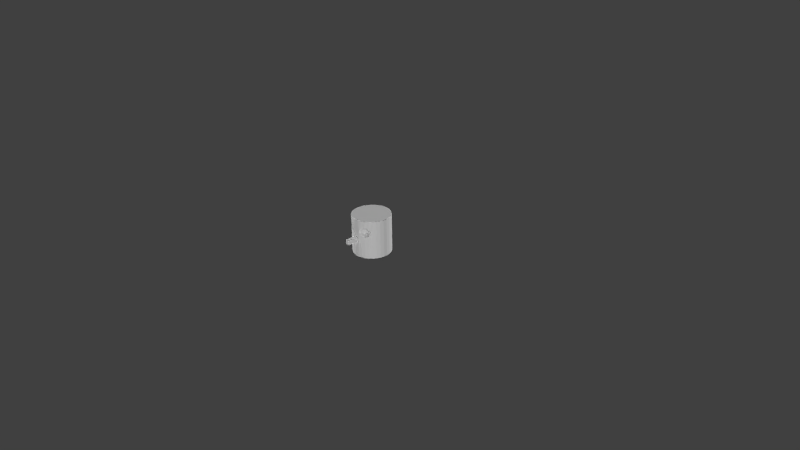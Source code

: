 # Source: head2.blend  (saved by Blender 2.76.0; exported with 4.5.12 LTS)
import bpy
from mathutils import Matrix  # noqa: F401  (used for matrix-valued properties, if any)

bpy.ops.wm.read_factory_settings(use_empty=True)
scene = bpy.context.scene
scene.name = 'Scene'

# ---- collections
col_collection_1 = bpy.data.collections.new('Collection 1'); scene.collection.children.link(col_collection_1)

# ---- images (referenced by path relative to the original .blend; pixels are not part of the script)
import os
ASSET_DIR = os.environ.get("B2B_ASSET_DIR", "")  # directory of the original .blend (textures are referenced by path, not embedded)
HERE = os.path.dirname(os.path.abspath(__file__))  # packed textures are extracted next to this script under _unpacked/

def load_image(name, relpath, width, height, colorspace="sRGB"):
    """Load a texture the original file referenced (path relative to the .blend, or extracted next to this script)."""
    p = next((c for c in (os.path.join(HERE, relpath), os.path.join(ASSET_DIR, relpath)) if relpath and os.path.exists(c)), "")
    if p:
        img = bpy.data.images.load(p, check_existing=True)
        img.name = name
    else:  # same state as the original file: an image datablock whose file is absent (Cycles renders it pink)
        img = bpy.data.images.new(name, width, height)
        img.source = "FILE"
        img.filepath = "//" + (relpath or name)
    img.colorspace_settings.name = colorspace
    return img
img_limb_bark2_png = load_image('limb_bark2.png', 'limb_bark2.png', 1024, 1024, 'sRGB')
img_head_bark_png = load_image('head_bark.png', 'head_bark.png', 1024, 1024, 'sRGB')

# ---- materials (node trees are filled in below, after node groups)
mat_neck_bark = bpy.data.materials.new('neck_bark')
mat_neck_bark.alpha_threshold = 0.0
mat_neck_bark.use_transparent_shadow = False
mat_neck_bark.roughness = 0.5
mat_neck_bark.specular_intensity = 0.0
mat_head_bark = bpy.data.materials.new('head_bark')
mat_head_bark.alpha_threshold = 0.0
mat_head_bark.use_transparent_shadow = False
mat_head_bark.roughness = 0.5
mat_head_bark.specular_intensity = 0.0

# ---- material node trees

# ---- world
world_world = bpy.data.worlds.new('World'); scene.world = world_world
world_world.color = (0.05088, 0.05088, 0.05088)
world_world.use_sun_shadow = False
world_world.sun_shadow_jitter_overblur = 0.0
world_world.cycles.sampling_method = 'MANUAL'
world_world.cycles.sample_map_resolution = 256

# ---- cameras
cam_camera = bpy.data.cameras.new('Camera')
cam_camera.clip_end = 100.0
cam_camera.lens = 35.0
cam_camera.sensor_width = 32.0
cam_camera.sensor_height = 18.0
cam_camera.ortho_scale = 7.314
cam_camera.dof.focus_distance = 0.0
cam_camera.dof.aperture_fstop = 128.0

# ---- lights
light_sun_005 = bpy.data.lights.new('Sun.005', 'SUN')
light_sun_005.transmission_factor = 0.0
light_sun_005.angle = 0.1993
light_sun_005.energy = 1.0
light_sun_005.shadow_buffer_clip_start = 0.5
light_sun_005.shadow_soft_size = 0.1
light_sun_005.shadow_cascade_max_distance = 1000.0
light_sun_005.cycles.use_multiple_importance_sampling = False
light_sun_004 = bpy.data.lights.new('Sun.004', 'SUN')
light_sun_004.transmission_factor = 0.0
light_sun_004.angle = 0.1993
light_sun_004.energy = 1.0
light_sun_004.shadow_buffer_clip_start = 0.5
light_sun_004.shadow_soft_size = 0.1
light_sun_004.shadow_cascade_max_distance = 1000.0
light_sun_004.cycles.use_multiple_importance_sampling = False
light_sun_003 = bpy.data.lights.new('Sun.003', 'SUN')
light_sun_003.transmission_factor = 0.0
light_sun_003.angle = 0.1993
light_sun_003.energy = 1.0
light_sun_003.shadow_buffer_clip_start = 0.5
light_sun_003.shadow_soft_size = 0.1
light_sun_003.shadow_cascade_max_distance = 1000.0
light_sun_003.cycles.use_multiple_importance_sampling = False
light_sun_002 = bpy.data.lights.new('Sun.002', 'SUN')
light_sun_002.transmission_factor = 0.0
light_sun_002.angle = 0.1993
light_sun_002.energy = 1.0
light_sun_002.shadow_buffer_clip_start = 0.5
light_sun_002.shadow_soft_size = 0.1
light_sun_002.shadow_cascade_max_distance = 1000.0
light_sun_002.cycles.use_multiple_importance_sampling = False
light_sun_001 = bpy.data.lights.new('Sun.001', 'SUN')
light_sun_001.transmission_factor = 0.0
light_sun_001.angle = 0.1993
light_sun_001.energy = 1.0
light_sun_001.shadow_buffer_clip_start = 0.5
light_sun_001.shadow_soft_size = 0.1
light_sun_001.shadow_cascade_max_distance = 1000.0
light_sun_001.cycles.use_multiple_importance_sampling = False
light_sun = bpy.data.lights.new('Sun', 'SUN')
light_sun.transmission_factor = 0.0
light_sun.angle = 0.1993
light_sun.energy = 1.0
light_sun.shadow_buffer_clip_start = 0.5
light_sun.shadow_soft_size = 0.1
light_sun.shadow_cascade_max_distance = 1000.0
light_sun.cycles.use_multiple_importance_sampling = False
light_lamp = bpy.data.lights.new('Lamp', 'POINT')
light_lamp.transmission_factor = 0.0
light_lamp.cutoff_distance = 30.0
light_lamp.energy = 100.0
light_lamp.shadow_buffer_clip_start = 1.001
light_lamp.shadow_soft_size = 0.1
light_lamp.shadow_maximum_resolution = 0.006
light_lamp.use_absolute_resolution = True
light_lamp.cycles.use_multiple_importance_sampling = False
light_lamp_001 = bpy.data.lights.new('Lamp.001', 'POINT')
light_lamp_001.transmission_factor = 0.0
light_lamp_001.cutoff_distance = 30.0
light_lamp_001.energy = 100.0
light_lamp_001.shadow_buffer_clip_start = 1.001
light_lamp_001.shadow_soft_size = 0.1
light_lamp_001.shadow_maximum_resolution = 0.006
light_lamp_001.use_absolute_resolution = True
light_lamp_001.cycles.use_multiple_importance_sampling = False

# ---- meshes
me_sphere_005 = bpy.data.meshes.new('Sphere.005')
me_sphere_005.from_pydata([(-0.1951, 0.0, 0.9808), (-0.3827, 0.0, 0.9239), (-0.5556, 0.0, 0.8315), (-0.7071, 0.0, 0.7071), (-0.8315, 0.0, 0.5556), (-0.9239, 0.0, 0.3827), (-0.9808, 0.0, 0.1951), (-1.0, 0.0, 7.55e-08), (-0.9808, 0.0, -0.1951), (-0.9239, 0.0, -0.3827), (-0.8315, 0.0, -0.5556), (-0.7071, 0.0, -0.7071), (-0.5556, 0.0, -0.8315), (-0.3827, 0.0, -0.9239), (-0.1951, 0.0, -0.9808), (-0.1913, 0.03806, 0.9808), (-0.3753, 0.07466, 0.9239), (-0.5449, 0.1084, 0.8315), (-0.6935, 0.1379, 0.7071), (-0.8155, 0.1622, 0.5556), (-0.9061, 0.1802, 0.3827), (-0.9619, 0.1913, 0.1951), (-0.9808, 0.1951, 7.55e-08), (-0.9619, 0.1913, -0.1951), (-0.9061, 0.1802, -0.3827), (-0.8155, 0.1622, -0.5556), (-0.6935, 0.1379, -0.7071), (-0.5449, 0.1084, -0.8315), (-0.3753, 0.07466, -0.9239), (-0.1913, 0.03806, -0.9808), (-0.1802, 0.07466, 0.9808), (-0.3536, 0.1464, 0.9239), (-0.5133, 0.2126, 0.8315), (-0.6533, 0.2706, 0.7071), (-0.7682, 0.3182, 0.5556), (-0.8536, 0.3536, 0.3827), (-0.9061, 0.3753, 0.1951), (-0.9239, 0.3827, 7.55e-08), (-0.9061, 0.3753, -0.1951), (-0.8536, 0.3536, -0.3827), (-0.7682, 0.3182, -0.5556), (-0.6533, 0.2706, -0.7071), (-0.5133, 0.2126, -0.8315), (-0.3536, 0.1464, -0.9239), (-0.1802, 0.07466, -0.9808), (-0.1622, 0.1084, 0.9808), (-0.3182, 0.2126, 0.9239), (-0.4619, 0.3087, 0.8315), (-0.5879, 0.3928, 0.7071), (-0.6913, 0.4619, 0.5556), (-0.7682, 0.5133, 0.3827), (-0.8155, 0.5449, 0.1951), (-0.8315, 0.5556, 7.55e-08), (-0.8155, 0.5449, -0.1951), (-0.7682, 0.5133, -0.3827), (-0.6913, 0.4619, -0.5556), (-0.5879, 0.3928, -0.7071), (-0.4619, 0.3087, -0.8315), (-0.3182, 0.2126, -0.9239), (-0.1622, 0.1084, -0.9808), (-0.1379, 0.1379, 0.9808), (-0.2706, 0.2706, 0.9239), (-0.3928, 0.3928, 0.8315), (-0.5, 0.5, 0.7071), (-0.5879, 0.5879, 0.5556), (-0.6533, 0.6533, 0.3827), (-0.6935, 0.6935, 0.1951), (-0.7071, 0.7071, 7.55e-08), (-0.6935, 0.6935, -0.1951), (-0.6533, 0.6533, -0.3827), (-0.5879, 0.5879, -0.5556), (-0.5, 0.5, -0.7071), (-0.3928, 0.3928, -0.8315), (-0.2706, 0.2706, -0.9239), (-0.1379, 0.1379, -0.9808), (-0.1084, 0.1622, 0.9808), (-0.2126, 0.3182, 0.9239), (-0.3087, 0.4619, 0.8315), (-0.3928, 0.5879, 0.7071), (-0.4619, 0.6913, 0.5556), (-0.5133, 0.7682, 0.3827), (-0.5449, 0.8155, 0.1951), (-0.5556, 0.8315, 7.55e-08), (-0.5449, 0.8155, -0.1951), (-0.5133, 0.7682, -0.3827), (-0.4619, 0.6913, -0.5556), (-0.3928, 0.5879, -0.7071), (-0.3087, 0.4619, -0.8315), (-0.2126, 0.3182, -0.9239), (-0.1084, 0.1622, -0.9808), (-0.07466, 0.1802, 0.9808), (-0.1464, 0.3536, 0.9239), (-0.2126, 0.5133, 0.8315), (-0.2706, 0.6533, 0.7071), (-0.3182, 0.7682, 0.5556), (-0.3536, 0.8536, 0.3827), (-0.3753, 0.9061, 0.1951), (-0.3827, 0.9239, 7.55e-08), (-0.3753, 0.9061, -0.1951), (-0.3536, 0.8536, -0.3827), (-0.3182, 0.7682, -0.5556), (-0.2706, 0.6533, -0.7071), (-0.2126, 0.5133, -0.8315), (-0.1464, 0.3536, -0.9239), (-0.07466, 0.1802, -0.9808), (-0.03806, 0.1913, 0.9808), (-0.07466, 0.3753, 0.9239), (-0.1084, 0.5449, 0.8315), (-0.1379, 0.6935, 0.7071), (-0.1622, 0.8155, 0.5556), (-0.1802, 0.9061, 0.3827), (-0.1913, 0.9619, 0.1951), (-0.1951, 0.9808, 7.55e-08), (-0.1913, 0.9619, -0.1951), (-0.1802, 0.9061, -0.3827), (-0.1622, 0.8155, -0.5556), (-0.1379, 0.6935, -0.7071), (-0.1084, 0.5449, -0.8315), (-0.07466, 0.3753, -0.9239), (-0.03806, 0.1913, -0.9808), (3.266e-07, 0.1951, 0.9808), (3.192e-07, 0.3827, 0.9239), (3.117e-07, 0.5556, 0.8315), (3.192e-07, 0.7071, 0.7071), (3.341e-07, 0.8315, 0.5556), (2.745e-07, 0.9239, 0.3827), (3.937e-07, 0.9808, 0.1951), (3.788e-07, 1.0, 7.55e-08), (3.937e-07, 0.9808, -0.1951), (2.298e-07, 0.9239, -0.3827), (3.341e-07, 0.8315, -0.5556), (3.192e-07, 0.7071, -0.7071), (3.415e-07, 0.5556, -0.8315), (3.043e-07, 0.3827, -0.9239), (3.08e-07, 0.1951, -0.9808), (0.03806, 0.1913, 0.9808), (0.07466, 0.3753, 0.9239), (0.1084, 0.5449, 0.8315), (0.138, 0.6935, 0.7071), (0.1622, 0.8155, 0.5556), (0.1802, 0.9061, 0.3827), (0.1913, 0.9619, 0.1951), (0.1951, 0.9808, 7.55e-08), (0.1913, 0.9619, -0.1951), (0.1802, 0.9061, -0.3827), (0.1622, 0.8155, -0.5556), (0.138, 0.6935, -0.7071), (0.1084, 0.5449, -0.8315), (0.07466, 0.3753, -0.9239), (0.03806, 0.1913, -0.9808), (0.07466, 0.1802, 0.9808), (0.1464, 0.3536, 0.9239), (0.2126, 0.5133, 0.8315), (0.2706, 0.6533, 0.7071), (0.3182, 0.7682, 0.5556), (0.3536, 0.8536, 0.3827), (0.3753, 0.9061, 0.1951), (0.3827, 0.9239, 7.55e-08), (0.3753, 0.9061, -0.1951), (0.3536, 0.8536, -0.3827), (0.3182, 0.7682, -0.5556), (0.2706, 0.6533, -0.7071), (0.2126, 0.5133, -0.8315), (0.1464, 0.3536, -0.9239), (0.07466, 0.1802, -0.9808), (0.1084, 0.1622, 0.9808), (0.2126, 0.3182, 0.9239), (0.3087, 0.4619, 0.8315), (0.3928, 0.5879, 0.7071), (0.4619, 0.6913, 0.5556), (0.5133, 0.7682, 0.3827), (0.5449, 0.8155, 0.1951), (0.5556, 0.8315, 7.55e-08), (0.5449, 0.8155, -0.1951), (0.5133, 0.7682, -0.3827), (0.4619, 0.6913, -0.5556), (0.3928, 0.5879, -0.7071), (0.3087, 0.4619, -0.8315), (0.2126, 0.3182, -0.9239), (0.1084, 0.1622, -0.9808), (0.138, 0.1379, 0.9808), (0.2706, 0.2706, 0.9239), (0.3928, 0.3928, 0.8315), (0.5, 0.5, 0.7071), (0.5879, 0.5879, 0.5556), (0.6533, 0.6533, 0.3827), (0.6935, 0.6935, 0.1951), (0.7071, 0.7071, 7.55e-08), (0.6935, 0.6935, -0.1951), (0.6533, 0.6533, -0.3827), (0.5879, 0.5879, -0.5556), (0.5, 0.5, -0.7071), (0.3928, 0.3928, -0.8315), (0.2706, 0.2706, -0.9239), (0.138, 0.1379, -0.9808), (0.1622, 0.1084, 0.9808), (0.3182, 0.2126, 0.9239), (0.4619, 0.3087, 0.8315), (0.5879, 0.3928, 0.7071), (0.6913, 0.4619, 0.5556), (0.7682, 0.5133, 0.3827), (0.8155, 0.5449, 0.1951), (0.8315, 0.5556, 7.55e-08), (0.8155, 0.5449, -0.1951), (0.7682, 0.5133, -0.3827), (0.6913, 0.4619, -0.5556), (0.5879, 0.3928, -0.7071), (0.4619, 0.3087, -0.8315), (0.3182, 0.2126, -0.9239), (0.1622, 0.1084, -0.9808), (0.1802, 0.07466, 0.9808), (0.3536, 0.1464, 0.9239), (0.5133, 0.2126, 0.8315), (0.6533, 0.2706, 0.7071), (0.7682, 0.3182, 0.5556), (0.8536, 0.3536, 0.3827), (0.9061, 0.3753, 0.1951), (0.9239, 0.3827, 7.55e-08), (0.9061, 0.3753, -0.1951), (0.8536, 0.3536, -0.3827), (0.7682, 0.3182, -0.5556), (0.6533, 0.2706, -0.7071), (0.5133, 0.2126, -0.8315), (0.3536, 0.1464, -0.9239), (0.1802, 0.07466, -0.9808), (0.1913, 0.03806, 0.9808), (0.3753, 0.07466, 0.9239), (0.5449, 0.1084, 0.8315), (0.6935, 0.1379, 0.7071), (0.8155, 0.1622, 0.5556), (0.9061, 0.1802, 0.3827), (0.9619, 0.1913, 0.1951), (0.9808, 0.1951, 7.55e-08), (0.9619, 0.1913, -0.1951), (0.9061, 0.1802, -0.3827), (0.8155, 0.1622, -0.5556), (0.6935, 0.1379, -0.7071), (0.5449, 0.1084, -0.8315), (0.3753, 0.07466, -0.9239), (0.1913, 0.03806, -0.9808), (0.1951, -7.212e-09, 0.9808), (0.3827, 4.122e-08, 0.9239), (0.5556, 2.632e-08, 0.8315), (0.7071, -2.584e-08, 0.7071), (0.8315, -8.544e-08, 0.5556), (0.9239, 6.357e-08, 0.3827), (0.9808, -8.544e-08, 0.1951), (1.0, -1.003e-07, 7.55e-08), (0.9808, -8.544e-08, -0.1951), (0.9239, 6.357e-08, -0.3827), (0.8315, -8.544e-08, -0.5556), (0.7071, -2.584e-08, -0.7071), (0.5556, -1.094e-08, -0.8315), (0.3827, 3.964e-09, -0.9239), (0.1951, 3.964e-09, -0.9808), (0.1913, -0.03806, 0.9808), (0.3753, -0.07466, 0.9239), (0.5449, -0.1084, 0.8315), (0.6935, -0.1379, 0.7071), (0.8155, -0.1622, 0.5556), (0.9061, -0.1802, 0.3827), (0.9619, -0.1913, 0.1951), (0.9808, -0.1951, 7.55e-08), (0.9619, -0.1913, -0.1951), (0.9061, -0.1802, -0.3827), (0.8155, -0.1622, -0.5556), (0.6935, -0.1379, -0.7071), (0.5449, -0.1084, -0.8315), (0.3753, -0.07466, -0.9239), (0.1913, -0.03806, -0.9808), (0.1802, -0.07466, 0.9808), (0.3536, -0.1464, 0.9239), (0.5133, -0.2126, 0.8315), (0.6533, -0.2706, 0.7071), (0.7682, -0.3182, 0.5556), (0.8536, -0.3536, 0.3827), (0.9061, -0.3753, 0.1951), (0.9239, -0.3827, 7.55e-08), (0.9061, -0.3753, -0.1951), (0.8536, -0.3536, -0.3827), (0.7682, -0.3182, -0.5556), (0.6533, -0.2706, -0.7071), (0.5133, -0.2126, -0.8315), (0.3536, -0.1464, -0.9239), (0.1802, -0.07466, -0.9808), (0.1622, -0.1084, 0.9808), (0.3182, -0.2126, 0.9239), (0.4619, -0.3087, 0.8315), (0.5879, -0.3928, 0.7071), (0.6913, -0.4619, 0.5556), (0.7682, -0.5133, 0.3827), (0.8155, -0.5449, 0.1951), (0.8315, -0.5556, 7.55e-08), (0.8155, -0.5449, -0.1951), (0.7682, -0.5133, -0.3827), (0.6913, -0.4619, -0.5556), (0.5879, -0.3928, -0.7071), (0.4619, -0.3087, -0.8315), (0.3182, -0.2126, -0.9239), (0.1622, -0.1084, -0.9808), (0.138, -0.1379, 0.9808), (0.2706, -0.2706, 0.9239), (0.3928, -0.3928, 0.8315), (0.5, -0.5, 0.7071), (0.5879, -0.5879, 0.5556), (0.6533, -0.6533, 0.3827), (0.6935, -0.6935, 0.1951), (0.7071, -0.7071, 7.55e-08), (0.6935, -0.6935, -0.1951), (0.6533, -0.6533, -0.3827), (0.5879, -0.5879, -0.5556), (0.5, -0.5, -0.7071), (0.3928, -0.3928, -0.8315), (0.2706, -0.2706, -0.9239), (0.1379, -0.1379, -0.9808), (0.1084, -0.1622, 0.9808), (0.2126, -0.3182, 0.9239), (0.3087, -0.4619, 0.8315), (0.3928, -0.5879, 0.7071), (0.4619, -0.6913, 0.5556), (0.5133, -0.7682, 0.3827), (0.5449, -0.8155, 0.1951), (0.5556, -0.8315, 7.55e-08), (0.5449, -0.8155, -0.1951), (0.5133, -0.7682, -0.3827), (0.4619, -0.6913, -0.5556), (0.3928, -0.5879, -0.7071), (0.3087, -0.4619, -0.8315), (0.2126, -0.3182, -0.9239), (0.1084, -0.1622, -0.9808), (3.258e-07, 0.0, -1.0), (0.07466, -0.1802, 0.9808), (0.1464, -0.3536, 0.9239), (0.2126, -0.5133, 0.8315), (0.2706, -0.6533, 0.7071), (0.3182, -0.7682, 0.5556), (0.3536, -0.8536, 0.3827), (0.3753, -0.9061, 0.1951), (0.3827, -0.9239, 7.55e-08), (0.3753, -0.9061, -0.1951), (0.3536, -0.8536, -0.3827), (0.3182, -0.7682, -0.5556), (0.2706, -0.6533, -0.7071), (0.2126, -0.5133, -0.8315), (0.1464, -0.3536, -0.9239), (0.07466, -0.1802, -0.9808), (0.03806, -0.1913, 0.9808), (0.07466, -0.3753, 0.9239), (0.1084, -0.5449, 0.8315), (0.1379, -0.6935, 0.7071), (0.1622, -0.8155, 0.5556), (0.1802, -0.9061, 0.3827), (0.1913, -0.9619, 0.1951), (0.1951, -0.9808, 7.55e-08), (0.1913, -0.9619, -0.1951), (0.1802, -0.9061, -0.3827), (0.1622, -0.8155, -0.5556), (0.1379, -0.6935, -0.7071), (0.1084, -0.5449, -0.8315), (0.07466, -0.3753, -0.9239), (0.03806, -0.1913, -0.9808), (3.117e-07, -0.1951, 0.9808), (2.819e-07, -0.3827, 0.9239), (2.819e-07, -0.5556, 0.8315), (1.851e-07, -0.7071, 0.7071), (1.404e-07, -0.8315, 0.5556), (3.192e-07, -0.9239, 0.3827), (9.567e-08, -0.9808, 0.1951), (1.404e-07, -1.0, 7.55e-08), (9.567e-08, -0.9808, -0.1951), (3.192e-07, -0.9239, -0.3827), (1.404e-07, -0.8315, -0.5556), (1.851e-07, -0.7071, -0.7071), (2.596e-07, -0.5556, -0.8315), (2.521e-07, -0.3827, -0.9239), (3.155e-07, -0.1951, -0.9808), (-0.03806, -0.1913, 0.9808), (-0.07466, -0.3753, 0.9239), (-0.1084, -0.5449, 0.8315), (-0.1379, -0.6935, 0.7071), (-0.1622, -0.8155, 0.5556), (-0.1802, -0.9061, 0.3827), (-0.1913, -0.9619, 0.1951), (-0.1951, -0.9808, 7.55e-08), (-0.1913, -0.9619, -0.1951), (-0.1802, -0.9061, -0.3827), (-0.1622, -0.8155, -0.5556), (-0.1379, -0.6935, -0.7071), (-0.1084, -0.5449, -0.8315), (-0.07466, -0.3753, -0.9239), (-0.03806, -0.1913, -0.9808), (-0.07466, -0.1802, 0.9808), (-0.1464, -0.3536, 0.9239), (-0.2126, -0.5133, 0.8315), (-0.2706, -0.6533, 0.7071), (-0.3182, -0.7682, 0.5556), (-0.3536, -0.8536, 0.3827), (-0.3753, -0.9061, 0.1951), (-0.3827, -0.9239, 7.55e-08), (-0.3753, -0.9061, -0.1951), (-0.3536, -0.8536, -0.3827), (-0.3182, -0.7682, -0.5556), (-0.2706, -0.6533, -0.7071), (-0.2126, -0.5133, -0.8315), (-0.1464, -0.3536, -0.9239), (-0.07466, -0.1802, -0.9808), (-0.1084, -0.1622, 0.9808), (-0.2126, -0.3182, 0.9239), (-0.3087, -0.4619, 0.8315), (-0.3928, -0.5879, 0.7071), (-0.4619, -0.6913, 0.5556), (-0.5133, -0.7682, 0.3827), (-0.5449, -0.8155, 0.1951), (-0.5556, -0.8315, 7.55e-08), (-0.5449, -0.8155, -0.1951), (-0.5133, -0.7682, -0.3827), (-0.4619, -0.6913, -0.5556), (-0.3928, -0.5879, -0.7071), (-0.3087, -0.4619, -0.8315), (-0.2126, -0.3182, -0.9239), (-0.1084, -0.1622, -0.9808), (-0.1379, -0.1379, 0.9808), (-0.2706, -0.2706, 0.9239), (-0.3928, -0.3928, 0.8315), (-0.5, -0.5, 0.7071), (-0.5879, -0.5879, 0.5556), (-0.6533, -0.6533, 0.3827), (-0.6935, -0.6935, 0.1951), (-0.7071, -0.7071, 7.55e-08), (-0.6935, -0.6935, -0.1951), (-0.6533, -0.6533, -0.3827), (-0.5879, -0.5879, -0.5556), (-0.5, -0.5, -0.7071), (-0.3928, -0.3928, -0.8315), (-0.2706, -0.2706, -0.9239), (-0.1379, -0.1379, -0.9808), (-0.1622, -0.1084, 0.9808), (-0.3182, -0.2126, 0.9239), (-0.4619, -0.3087, 0.8315), (-0.5879, -0.3928, 0.7071), (-0.6913, -0.4619, 0.5556), (-0.7682, -0.5133, 0.3827), (-0.8155, -0.5449, 0.1951), (-0.8315, -0.5556, 7.55e-08), (-0.8155, -0.5449, -0.1951), (-0.7682, -0.5133, -0.3827), (-0.6913, -0.4619, -0.5556), (-0.5879, -0.3928, -0.7071), (-0.4619, -0.3087, -0.8315), (-0.3182, -0.2126, -0.9239), (-0.1622, -0.1084, -0.9808), (2.48e-08, -1.247e-07, 1.0), (-0.1802, -0.07466, 0.9808), (-0.3536, -0.1464, 0.9239), (-0.5133, -0.2126, 0.8315), (-0.6533, -0.2706, 0.7071), (-0.7682, -0.3182, 0.5556), (-0.8536, -0.3536, 0.3827), (-0.9061, -0.3753, 0.1951), (-0.9239, -0.3827, 7.55e-08), (-0.9061, -0.3753, -0.1951), (-0.8536, -0.3536, -0.3827), (-0.7682, -0.3182, -0.5556), (-0.6533, -0.2706, -0.7071), (-0.5133, -0.2126, -0.8315), (-0.3536, -0.1464, -0.9239), (-0.1802, -0.07466, -0.9808), (-0.1913, -0.03806, 0.9808), (-0.3753, -0.07466, 0.9239), (-0.5449, -0.1084, 0.8315), (-0.6935, -0.1379, 0.7071), (-0.8155, -0.1622, 0.5556), (-0.9061, -0.1802, 0.3827), (-0.9619, -0.1913, 0.1951), (-0.9808, -0.1951, 7.55e-08), (-0.9619, -0.1913, -0.1951), (-0.9061, -0.1802, -0.3827), (-0.8155, -0.1622, -0.5556), (-0.6935, -0.1379, -0.7071), (-0.5449, -0.1084, -0.8315), (-0.3753, -0.07466, -0.9239), (-0.1913, -0.03806, -0.9808)], [], [(2, 1, 16, 17), (10, 9, 24, 25), (3, 2, 17, 18), (11, 10, 25, 26), (4, 3, 18, 19), (12, 11, 26, 27), (5, 4, 19, 20), (13, 12, 27, 28), (6, 5, 20, 21), (14, 13, 28, 29), (7, 6, 21, 22), (8, 7, 22, 23), (1, 0, 15, 16), (9, 8, 23, 24), (16, 15, 30, 31), (24, 23, 38, 39), (17, 16, 31, 32), (25, 24, 39, 40), (18, 17, 32, 33), (26, 25, 40, 41), (19, 18, 33, 34), (27, 26, 41, 42), (20, 19, 34, 35), (28, 27, 42, 43), (21, 20, 35, 36), (29, 28, 43, 44), (22, 21, 36, 37), (23, 22, 37, 38), (35, 34, 49, 50), (43, 42, 57, 58), (36, 35, 50, 51), (44, 43, 58, 59), (37, 36, 51, 52), (38, 37, 52, 53), (31, 30, 45, 46), (39, 38, 53, 54), (32, 31, 46, 47), (40, 39, 54, 55), (33, 32, 47, 48), (41, 40, 55, 56), (34, 33, 48, 49), (42, 41, 56, 57), (54, 53, 68, 69), (47, 46, 61, 62), (55, 54, 69, 70), (48, 47, 62, 63), (56, 55, 70, 71), (49, 48, 63, 64), (57, 56, 71, 72), (50, 49, 64, 65), (58, 57, 72, 73), (51, 50, 65, 66), (59, 58, 73, 74), (52, 51, 66, 67), (53, 52, 67, 68), (46, 45, 60, 61), (73, 72, 87, 88), (66, 65, 80, 81), (74, 73, 88, 89), (67, 66, 81, 82), (68, 67, 82, 83), (61, 60, 75, 76), (69, 68, 83, 84), (62, 61, 76, 77), (70, 69, 84, 85), (63, 62, 77, 78), (71, 70, 85, 86), (64, 63, 78, 79), (72, 71, 86, 87), (65, 64, 79, 80), (77, 76, 91, 92), (85, 84, 99, 100), (78, 77, 92, 93), (86, 85, 100, 101), (79, 78, 93, 94), (87, 86, 101, 102), (80, 79, 94, 95), (88, 87, 102, 103), (81, 80, 95, 96), (89, 88, 103, 104), (82, 81, 96, 97), (83, 82, 97, 98), (76, 75, 90, 91), (84, 83, 98, 99), (96, 95, 110, 111), (104, 103, 118, 119), (97, 96, 111, 112), (98, 97, 112, 113), (91, 90, 105, 106), (99, 98, 113, 114), (92, 91, 106, 107), (100, 99, 114, 115), (93, 92, 107, 108), (101, 100, 115, 116), (94, 93, 108, 109), (102, 101, 116, 117), (95, 94, 109, 110), (103, 102, 117, 118), (115, 114, 129, 130), (108, 107, 122, 123), (116, 115, 130, 131), (109, 108, 123, 124), (117, 116, 131, 132), (110, 109, 124, 125), (118, 117, 132, 133), (111, 110, 125, 126), (119, 118, 133, 134), (112, 111, 126, 127), (113, 112, 127, 128), (106, 105, 120, 121), (114, 113, 128, 129), (107, 106, 121, 122), (134, 133, 148, 149), (127, 126, 141, 142), (128, 127, 142, 143), (121, 120, 135, 136), (129, 128, 143, 144), (122, 121, 136, 137), (130, 129, 144, 145), (123, 122, 137, 138), (131, 130, 145, 146), (124, 123, 138, 139), (132, 131, 146, 147), (125, 124, 139, 140), (133, 132, 147, 148), (126, 125, 140, 141), (146, 145, 160, 161), (139, 138, 153, 154), (147, 146, 161, 162), (140, 139, 154, 155), (148, 147, 162, 163), (141, 140, 155, 156), (149, 148, 163, 164), (142, 141, 156, 157), (143, 142, 157, 158), (136, 135, 150, 151), (144, 143, 158, 159), (137, 136, 151, 152), (145, 144, 159, 160), (138, 137, 152, 153), (158, 157, 172, 173), (151, 150, 165, 166), (159, 158, 173, 174), (152, 151, 166, 167), (160, 159, 174, 175), (153, 152, 167, 168), (161, 160, 175, 176), (154, 153, 168, 169), (162, 161, 176, 177), (155, 154, 169, 170), (163, 162, 177, 178), (156, 155, 170, 171), (164, 163, 178, 179), (157, 156, 171, 172), (169, 168, 183, 184), (177, 176, 191, 192), (170, 169, 184, 185), (178, 177, 192, 193), (171, 170, 185, 186), (179, 178, 193, 194), (172, 171, 186, 187), (173, 172, 187, 188), (166, 165, 180, 181), (174, 173, 188, 189), (167, 166, 181, 182), (175, 174, 189, 190), (168, 167, 182, 183), (176, 175, 190, 191), (188, 187, 202, 203), (181, 180, 195, 196), (189, 188, 203, 204), (182, 181, 196, 197), (190, 189, 204, 205), (183, 182, 197, 198), (191, 190, 205, 206), (184, 183, 198, 199), (192, 191, 206, 207), (185, 184, 199, 200), (193, 192, 207, 208), (186, 185, 200, 201), (194, 193, 208, 209), (187, 186, 201, 202), (207, 206, 221, 222), (200, 199, 214, 215), (208, 207, 222, 223), (201, 200, 215, 216), (209, 208, 223, 224), (202, 201, 216, 217), (203, 202, 217, 218), (196, 195, 210, 211), (204, 203, 218, 219), (197, 196, 211, 212), (205, 204, 219, 220), (198, 197, 212, 213), (206, 205, 220, 221), (199, 198, 213, 214), (211, 210, 225, 226), (219, 218, 233, 234), (212, 211, 226, 227), (220, 219, 234, 235), (213, 212, 227, 228), (221, 220, 235, 236), (214, 213, 228, 229), (222, 221, 236, 237), (215, 214, 229, 230), (223, 222, 237, 238), (216, 215, 230, 231), (224, 223, 238, 239), (217, 216, 231, 232), (218, 217, 232, 233), (230, 229, 244, 245), (238, 237, 252, 253), (231, 230, 245, 246), (239, 238, 253, 254), (232, 231, 246, 247), (233, 232, 247, 248), (226, 225, 240, 241), (234, 233, 248, 249), (227, 226, 241, 242), (235, 234, 249, 250), (228, 227, 242, 243), (236, 235, 250, 251), (229, 228, 243, 244), (237, 236, 251, 252), (249, 248, 263, 264), (242, 241, 256, 257), (250, 249, 264, 265), (243, 242, 257, 258), (251, 250, 265, 266), (244, 243, 258, 259), (252, 251, 266, 267), (245, 244, 259, 260), (253, 252, 267, 268), (246, 245, 260, 261), (254, 253, 268, 269), (247, 246, 261, 262), (248, 247, 262, 263), (241, 240, 255, 256), (268, 267, 282, 283), (261, 260, 275, 276), (269, 268, 283, 284), (262, 261, 276, 277), (263, 262, 277, 278), (256, 255, 270, 271), (264, 263, 278, 279), (257, 256, 271, 272), (265, 264, 279, 280), (258, 257, 272, 273), (266, 265, 280, 281), (259, 258, 273, 274), (267, 266, 281, 282), (260, 259, 274, 275), (280, 279, 294, 295), (273, 272, 287, 288), (281, 280, 295, 296), (274, 273, 288, 289), (282, 281, 296, 297), (275, 274, 289, 290), (283, 282, 297, 298), (276, 275, 290, 291), (284, 283, 298, 299), (277, 276, 291, 292), (278, 277, 292, 293), (271, 270, 285, 286), (279, 278, 293, 294), (272, 271, 286, 287), (299, 298, 313, 314), (292, 291, 306, 307), (293, 292, 307, 308), (286, 285, 300, 301), (294, 293, 308, 309), (287, 286, 301, 302), (295, 294, 309, 310), (288, 287, 302, 303), (296, 295, 310, 311), (289, 288, 303, 304), (297, 296, 311, 312), (290, 289, 304, 305), (298, 297, 312, 313), (291, 290, 305, 306), (303, 302, 317, 318), (311, 310, 325, 326), (304, 303, 318, 319), (312, 311, 326, 327), (305, 304, 319, 320), (313, 312, 327, 328), (306, 305, 320, 321), (314, 313, 328, 329), (307, 306, 321, 322), (308, 307, 322, 323), (301, 300, 315, 316), (309, 308, 323, 324), (302, 301, 316, 317), (310, 309, 324, 325), (322, 321, 337, 338), (323, 322, 338, 339), (316, 315, 331, 332), (324, 323, 339, 340), (317, 316, 332, 333), (325, 324, 340, 341), (318, 317, 333, 334), (326, 325, 341, 342), (319, 318, 334, 335), (327, 326, 342, 343), (320, 319, 335, 336), (328, 327, 343, 344), (321, 320, 336, 337), (329, 328, 344, 345), (342, 341, 356, 357), (335, 334, 349, 350), (343, 342, 357, 358), (336, 335, 350, 351), (344, 343, 358, 359), (337, 336, 351, 352), (345, 344, 359, 360), (338, 337, 352, 353), (339, 338, 353, 354), (332, 331, 346, 347), (340, 339, 354, 355), (333, 332, 347, 348), (341, 340, 355, 356), (334, 333, 348, 349), (354, 353, 368, 369), (347, 346, 361, 362), (355, 354, 369, 370), (348, 347, 362, 363), (356, 355, 370, 371), (349, 348, 363, 364), (357, 356, 371, 372), (350, 349, 364, 365), (358, 357, 372, 373), (351, 350, 365, 366), (359, 358, 373, 374), (352, 351, 366, 367), (360, 359, 374, 375), (353, 352, 367, 368), (365, 364, 379, 380), (373, 372, 387, 388), (366, 365, 380, 381), (374, 373, 388, 389), (367, 366, 381, 382), (375, 374, 389, 390), (368, 367, 382, 383), (369, 368, 383, 384), (362, 361, 376, 377), (370, 369, 384, 385), (363, 362, 377, 378), (371, 370, 385, 386), (364, 363, 378, 379), (372, 371, 386, 387), (384, 383, 398, 399), (377, 376, 391, 392), (385, 384, 399, 400), (378, 377, 392, 393), (386, 385, 400, 401), (379, 378, 393, 394), (387, 386, 401, 402), (380, 379, 394, 395), (388, 387, 402, 403), (381, 380, 395, 396), (389, 388, 403, 404), (382, 381, 396, 397), (390, 389, 404, 405), (383, 382, 397, 398), (403, 402, 417, 418), (396, 395, 410, 411), (404, 403, 418, 419), (397, 396, 411, 412), (405, 404, 419, 420), (398, 397, 412, 413), (399, 398, 413, 414), (392, 391, 406, 407), (400, 399, 414, 415), (393, 392, 407, 408), (401, 400, 415, 416), (394, 393, 408, 409), (402, 401, 416, 417), (395, 394, 409, 410), (415, 414, 429, 430), (408, 407, 422, 423), (416, 415, 430, 431), (409, 408, 423, 424), (417, 416, 431, 432), (410, 409, 424, 425), (418, 417, 432, 433), (411, 410, 425, 426), (419, 418, 433, 434), (412, 411, 426, 427), (420, 419, 434, 435), (413, 412, 427, 428), (414, 413, 428, 429), (407, 406, 421, 422), (434, 433, 448, 449), (427, 426, 441, 442), (435, 434, 449, 450), (428, 427, 442, 443), (429, 428, 443, 444), (422, 421, 436, 437), (430, 429, 444, 445), (423, 422, 437, 438), (431, 430, 445, 446), (424, 423, 438, 439), (432, 431, 446, 447), (425, 424, 439, 440), (433, 432, 447, 448), (426, 425, 440, 441), (438, 437, 453, 454), (446, 445, 461, 462), (439, 438, 454, 455), (447, 446, 462, 463), (440, 439, 455, 456), (448, 447, 463, 464), (441, 440, 456, 457), (449, 448, 464, 465), (442, 441, 457, 458), (450, 449, 465, 466), (443, 442, 458, 459), (444, 443, 459, 460), (437, 436, 452, 453), (445, 444, 460, 461), (458, 457, 472, 473), (466, 465, 480, 481), (459, 458, 473, 474), (460, 459, 474, 475), (453, 452, 467, 468), (461, 460, 475, 476), (454, 453, 468, 469), (462, 461, 476, 477), (455, 454, 469, 470), (463, 462, 477, 478), (456, 455, 470, 471), (464, 463, 478, 479), (457, 456, 471, 472), (465, 464, 479, 480), (0, 451, 15), (330, 14, 29), (15, 451, 30), (330, 29, 44), (30, 451, 45), (330, 44, 59), (45, 451, 60), (330, 59, 74), (60, 451, 75), (330, 74, 89), (75, 451, 90), (330, 89, 104), (90, 451, 105), (330, 104, 119), (105, 451, 120), (330, 119, 134), (120, 451, 135), (330, 134, 149), (135, 451, 150), (330, 149, 164), (150, 451, 165), (330, 164, 179), (165, 451, 180), (330, 179, 194), (180, 451, 195), (330, 194, 209), (195, 451, 210), (330, 209, 224), (210, 451, 225), (330, 224, 239), (225, 451, 240), (330, 239, 254), (240, 451, 255), (330, 254, 269), (255, 451, 270), (330, 269, 284), (270, 451, 285), (330, 284, 299), (285, 451, 300), (330, 299, 314), (300, 451, 315), (330, 314, 329), (315, 451, 331), (330, 329, 345), (331, 451, 346), (330, 345, 360), (346, 451, 361), (330, 360, 375), (361, 451, 376), (330, 375, 390), (376, 451, 391), (330, 390, 405), (391, 451, 406), (330, 405, 420), (406, 451, 421), (330, 420, 435), (421, 451, 436), (330, 435, 450), (436, 451, 452), (330, 450, 466), (452, 451, 467), (330, 466, 481), (477, 476, 9, 10), (470, 469, 2, 3), (478, 477, 10, 11), (471, 470, 3, 4), (479, 478, 11, 12), (472, 471, 4, 5), (480, 479, 12, 13), (473, 472, 5, 6), (481, 480, 13, 14), (474, 473, 6, 7), (467, 451, 0), (330, 481, 14), (475, 474, 7, 8), (468, 467, 0, 1), (476, 475, 8, 9), (469, 468, 1, 2)])
_uv = me_sphere_005.uv_layers.new(name='UVMap')
_uv.uv.foreach_set('vector', [0.741, 0.8301, 0.766, 0.8323, 0.766, 0.8419, 0.741, 0.8441, 0.05642, 0.5603, 0.08147, 0.5591, 0.08147, 0.5823, 0.05642, 0.5812, 0.1943, 0.7689, 0.2193, 0.7708, 0.2193, 0.7847, 0.1943, 0.7866, 0.1943, 0.6483, 0.2193, 0.6468, 0.2193, 0.6676, 0.1943, 0.6661, 0.6472, 0.4032, 0.6488, 0.3782, 0.6665, 0.3782, 0.6681, 0.4032, 0.7609, 0.2561, 0.7359, 0.258, 0.7359, 0.2402, 0.7609, 0.2421, 0.6042, 0.0355, 0.6053, 0.01044, 0.6262, 0.01044, 0.6273, 0.0355, 0.3112, 0.8239, 0.2862, 0.8261, 0.2862, 0.8121, 0.3112, 0.8143, 0.2653, 0.4028, 0.2403, 0.4021, 0.2403, 0.3789, 0.2653, 0.3782, 0.5754, 0.8749, 0.5505, 0.8773, 0.5505, 0.8677, 0.5754, 0.87, 0.1275, 0.08149, 0.1024, 0.08125, 0.1024, 0.05665, 0.1275, 0.05641, 0.05641, 0.1026, 0.08149, 0.1024, 0.08149, 0.1275, 0.05641, 0.1272, 0.8837, 0.6465, 0.9086, 0.6489, 0.9086, 0.6538, 0.8837, 0.6561, 0.1483, 0.3789, 0.1734, 0.3782, 0.1734, 0.4028, 0.1483, 0.4021, 0.6951, 0.8913, 0.72, 0.8936, 0.72, 0.8985, 0.6951, 0.9009, 0.3322, 0.3789, 0.3573, 0.3782, 0.3573, 0.4028, 0.3322, 0.4021, 0.1483, 0.8465, 0.1733, 0.8487, 0.1733, 0.8583, 0.1483, 0.8604, 0.3762, 0.5603, 0.4013, 0.5591, 0.4013, 0.5823, 0.3762, 0.5812, 0.6001, 0.7759, 0.6251, 0.7778, 0.6251, 0.7917, 0.6001, 0.7936, 0.5615, 0.6094, 0.5865, 0.6079, 0.5865, 0.6287, 0.5615, 0.6272, 0.6324, 0.6287, 0.6074, 0.6272, 0.6074, 0.6094, 0.6324, 0.6079, 0.2652, 0.7503, 0.2402, 0.7522, 0.2402, 0.7344, 0.2652, 0.7363, 0.2194, 0.6259, 0.1943, 0.6247, 0.1943, 0.6039, 0.2194, 0.6027, 0.4472, 0.8202, 0.4222, 0.8224, 0.4222, 0.8085, 0.4472, 0.8106, 0.4032, 0.3568, 0.3782, 0.3561, 0.3782, 0.3329, 0.4032, 0.3322, 0.1273, 0.8561, 0.1024, 0.8585, 0.1024, 0.8489, 0.1273, 0.8512, 0.03553, 0.1943, 0.03528, 0.2194, 0.01068, 0.2194, 0.01044, 0.1943, 0.1732, 0.1943, 0.1734, 0.2194, 0.1483, 0.2194, 0.1486, 0.1943, 0.4947, 0.5387, 0.4696, 0.5376, 0.4696, 0.5167, 0.4947, 0.5156, 0.8119, 0.8033, 0.7869, 0.8054, 0.7869, 0.7915, 0.8119, 0.7937, 0.3113, 0.4028, 0.2862, 0.4021, 0.2862, 0.3789, 0.3113, 0.3782, 0.8812, 0.5692, 0.8562, 0.5716, 0.8562, 0.562, 0.8812, 0.5643, 0.1734, 0.1024, 0.1732, 0.1275, 0.1486, 0.1275, 0.1483, 0.1024, 0.1732, 0.01044, 0.1734, 0.03552, 0.1483, 0.03552, 0.1486, 0.01044, 0.4696, 0.88, 0.4946, 0.8823, 0.4946, 0.8872, 0.4696, 0.8896, 0.1483, 0.4244, 0.1734, 0.4236, 0.1734, 0.4482, 0.1483, 0.4475, 0.6951, 0.826, 0.7201, 0.8281, 0.7201, 0.8377, 0.6951, 0.8399, 0.01044, 0.5627, 0.0355, 0.5615, 0.0355, 0.5847, 0.01044, 0.5835, 0.4696, 0.7717, 0.4946, 0.7736, 0.4946, 0.7875, 0.4696, 0.7894, 0.1024, 0.6507, 0.1274, 0.6491, 0.1274, 0.67, 0.1024, 0.6684, 0.3113, 0.6681, 0.2862, 0.6666, 0.2862, 0.6488, 0.3113, 0.6473, 0.4012, 0.7507, 0.3762, 0.7526, 0.3762, 0.7349, 0.4012, 0.7368, 0.3781, 0.4244, 0.4032, 0.4236, 0.4032, 0.4482, 0.3781, 0.4475, 0.8131, 0.2862, 0.8381, 0.2884, 0.8381, 0.298, 0.8131, 0.3002, 0.2862, 0.5603, 0.3113, 0.5591, 0.3113, 0.5823, 0.2862, 0.5812, 0.7368, 0.6079, 0.7618, 0.6098, 0.7618, 0.6237, 0.7368, 0.6256, 0.3762, 0.6488, 0.4013, 0.6473, 0.4013, 0.6681, 0.3762, 0.6666, 0.5406, 0.6269, 0.5156, 0.6253, 0.5156, 0.6076, 0.5406, 0.606, 0.2193, 0.7461, 0.1943, 0.748, 0.1943, 0.7303, 0.2193, 0.7322, 0.1734, 0.5818, 0.1483, 0.5807, 0.1483, 0.5598, 0.1734, 0.5587, 0.4946, 0.8221, 0.4696, 0.8243, 0.4696, 0.8103, 0.4946, 0.8125, 0.2862, 0.4236, 0.3113, 0.4244, 0.3113, 0.4475, 0.2862, 0.4482, 0.3112, 0.889, 0.2862, 0.8914, 0.2862, 0.8818, 0.3112, 0.8841, 0.2403, 0.05641, 0.2654, 0.05665, 0.2654, 0.08125, 0.2403, 0.08149, 0.05641, 0.1486, 0.08149, 0.1483, 0.08149, 0.1734, 0.05641, 0.1732, 0.8634, 0.5968, 0.8884, 0.5992, 0.8884, 0.6041, 0.8634, 0.6064, 0.05642, 0.8143, 0.08141, 0.8122, 0.08141, 0.8261, 0.05642, 0.8239, 0.4028, 0.1483, 0.4021, 0.1734, 0.3789, 0.1734, 0.3782, 0.1483, 0.859, 0.2886, 0.8839, 0.2862, 0.8839, 0.2958, 0.859, 0.2935, 0.3573, 0.1483, 0.357, 0.1734, 0.3324, 0.1734, 0.3322, 0.1483, 0.2651, 0.1024, 0.2654, 0.1275, 0.2403, 0.1275, 0.2405, 0.1024, 0.03541, 0.8896, 0.01044, 0.8872, 0.01044, 0.8823, 0.03541, 0.88, 0.4475, 0.05641, 0.4482, 0.08148, 0.4236, 0.08148, 0.4244, 0.05641, 0.5405, 0.8266, 0.5156, 0.8244, 0.5156, 0.8148, 0.5405, 0.8126, 0.2194, 0.5366, 0.1943, 0.5378, 0.1943, 0.5146, 0.2194, 0.5158, 0.1733, 0.7522, 0.1483, 0.7503, 0.1483, 0.7363, 0.1733, 0.7344, 0.03548, 0.6689, 0.01044, 0.6705, 0.01044, 0.6496, 0.03548, 0.6512, 0.2402, 0.6468, 0.2653, 0.6483, 0.2653, 0.6661, 0.2402, 0.6676, 0.05642, 0.7368, 0.08143, 0.7349, 0.08143, 0.7527, 0.05642, 0.7508, 0.4696, 0.6056, 0.4947, 0.6067, 0.4947, 0.6276, 0.4696, 0.6287, 0.6711, 0.8055, 0.6461, 0.8033, 0.6461, 0.7937, 0.6711, 0.7915, 0.3572, 0.5371, 0.3322, 0.5383, 0.3322, 0.5151, 0.3572, 0.5162, 0.7609, 0.212, 0.7359, 0.2101, 0.7359, 0.1962, 0.7609, 0.1943, 0.1734, 0.6661, 0.1483, 0.6676, 0.1483, 0.6468, 0.1734, 0.6483, 0.6074, 0.6496, 0.6324, 0.6512, 0.6324, 0.6689, 0.6074, 0.6705, 0.7317, 0.1043, 0.7567, 0.1024, 0.7567, 0.1201, 0.7317, 0.1182, 0.01044, 0.6056, 0.0355, 0.6067, 0.0355, 0.6276, 0.01044, 0.6287, 0.3762, 0.8143, 0.4012, 0.8121, 0.4012, 0.8261, 0.3762, 0.8239, 0.3322, 0.4236, 0.3573, 0.4244, 0.3573, 0.4475, 0.3322, 0.4482, 0.1943, 0.8795, 0.2192, 0.8771, 0.2192, 0.8867, 0.1943, 0.8844, 0.2862, 0.05641, 0.3113, 0.05665, 0.3113, 0.08125, 0.2862, 0.08149, 0.05641, 0.2865, 0.08149, 0.2862, 0.08149, 0.3113, 0.05641, 0.3111, 0.8577, 0.8818, 0.8327, 0.8794, 0.8327, 0.8746, 0.8577, 0.8722, 0.2194, 0.4021, 0.1943, 0.4028, 0.1943, 0.3782, 0.2194, 0.3789, 0.1483, 0.4691, 0.1734, 0.4698, 0.1734, 0.493, 0.1483, 0.4937, 0.6001, 0.8822, 0.6251, 0.8798, 0.6251, 0.8894, 0.6001, 0.8871, 0.3322, 0.2403, 0.3573, 0.2405, 0.3573, 0.2651, 0.3322, 0.2654, 0.3322, 0.1026, 0.3573, 0.1024, 0.3573, 0.1275, 0.3322, 0.1272, 0.6251, 0.8589, 0.6001, 0.8566, 0.6001, 0.8517, 0.6251, 0.8493, 0.2653, 0.2646, 0.2403, 0.2654, 0.2403, 0.2407, 0.2653, 0.2415, 0.03543, 0.8243, 0.01044, 0.8221, 0.01044, 0.8125, 0.03543, 0.8103, 0.2653, 0.5366, 0.2403, 0.5378, 0.2403, 0.5146, 0.2653, 0.5158, 0.7201, 0.7592, 0.6951, 0.7573, 0.6951, 0.7434, 0.7201, 0.7415, 0.5865, 0.6689, 0.5615, 0.6705, 0.5615, 0.6496, 0.5865, 0.6512, 0.6482, 0.1943, 0.6732, 0.1959, 0.6732, 0.2136, 0.6482, 0.2152, 0.01044, 0.7736, 0.03545, 0.7717, 0.03545, 0.7894, 0.01044, 0.7875, 0.1024, 0.6051, 0.1274, 0.6062, 0.1274, 0.6271, 0.1024, 0.6283, 0.4222, 0.8455, 0.4472, 0.8433, 0.4472, 0.8572, 0.4222, 0.8551, 0.2194, 0.5807, 0.1943, 0.5818, 0.1943, 0.5587, 0.2194, 0.5598, 0.1274, 0.7545, 0.1024, 0.7526, 0.1024, 0.7387, 0.1274, 0.7368, 0.6488, 0.3572, 0.6473, 0.3322, 0.6681, 0.3322, 0.6666, 0.3572, 0.6472, 0.4491, 0.6488, 0.4241, 0.6665, 0.4241, 0.6681, 0.4491, 0.6074, 0.7392, 0.6324, 0.7373, 0.6324, 0.755, 0.6074, 0.7531, 0.3781, 0.5151, 0.4032, 0.5162, 0.4032, 0.5371, 0.3781, 0.5383, 0.1024, 0.8162, 0.1274, 0.814, 0.1274, 0.828, 0.1024, 0.8258, 0.3782, 0.2194, 0.3789, 0.1943, 0.4021, 0.1943, 0.4028, 0.2194, 0.8827, 0.05876, 0.9077, 0.05641, 0.9077, 0.06601, 0.8827, 0.06365, 0.01044, 0.3322, 0.03552, 0.3324, 0.03552, 0.357, 0.01044, 0.3573, 0.08149, 0.08125, 0.05641, 0.08149, 0.05641, 0.05641, 0.08149, 0.05665, 0.671, 0.8708, 0.6461, 0.8684, 0.6461, 0.8635, 0.671, 0.8612, 0.3789, 0.03552, 0.3782, 0.01044, 0.4028, 0.01044, 0.4021, 0.03552, 0.833, 0.438, 0.808, 0.4358, 0.808, 0.4262, 0.833, 0.4241, 0.2402, 0.8837, 0.2652, 0.8813, 0.2652, 0.8909, 0.2402, 0.8886, 0.01044, 0.1734, 0.01068, 0.1483, 0.03528, 0.1483, 0.03553, 0.1734, 0.1945, 0.1275, 0.1943, 0.1024, 0.2194, 0.1024, 0.2191, 0.1275, 0.9036, 0.9123, 0.8786, 0.9099, 0.8786, 0.905, 0.9036, 0.9027, 0.01044, 0.4248, 0.03552, 0.4241, 0.03552, 0.4487, 0.01044, 0.448, 0.8219, 0.3322, 0.8197, 0.3572, 0.8101, 0.3572, 0.808, 0.3322, 0.6048, 0.5411, 0.6037, 0.516, 0.6268, 0.516, 0.6257, 0.5411, 0.7922, 0.1483, 0.7903, 0.1733, 0.7764, 0.1733, 0.7745, 0.1483, 0.4222, 0.6493, 0.4473, 0.6478, 0.4473, 0.6686, 0.4222, 0.6671, 0.6732, 0.3071, 0.6482, 0.3055, 0.6482, 0.2878, 0.6732, 0.2862, 0.7526, 0.6465, 0.7545, 0.6715, 0.7368, 0.6715, 0.7387, 0.6465, 0.6042, 0.2653, 0.6053, 0.2403, 0.6262, 0.2403, 0.6273, 0.2653, 0.8197, 0.3782, 0.8219, 0.4032, 0.808, 0.4032, 0.8101, 0.3782, 0.2194, 0.4482, 0.1943, 0.4475, 0.1943, 0.4244, 0.2194, 0.4236, 0.4696, 0.6512, 0.4946, 0.6496, 0.4946, 0.6705, 0.4696, 0.6689, 0.6732, 0.07726, 0.6482, 0.0757, 0.6482, 0.05797, 0.6732, 0.05641, 0.7852, 0.4241, 0.7871, 0.4491, 0.7693, 0.4491, 0.7712, 0.4241, 0.3113, 0.6264, 0.2862, 0.6252, 0.2862, 0.6044, 0.3113, 0.6032, 0.8258, 0.6465, 0.828, 0.6715, 0.814, 0.6715, 0.8162, 0.6465, 0.2194, 0.4937, 0.1943, 0.493, 0.1943, 0.4698, 0.2194, 0.4691, 0.8603, 0.748, 0.8853, 0.7456, 0.8853, 0.7552, 0.8603, 0.7529, 0.2862, 0.1483, 0.3113, 0.1486, 0.3113, 0.1732, 0.2862, 0.1734, 0.05641, 0.1945, 0.08149, 0.1943, 0.08149, 0.2194, 0.05641, 0.2191, 0.9026, 0.3878, 0.8776, 0.3854, 0.8776, 0.3805, 0.9026, 0.3782, 0.1024, 0.4248, 0.1274, 0.4241, 0.1274, 0.4487, 0.1024, 0.448, 0.8567, 0.3782, 0.8545, 0.4032, 0.8449, 0.4032, 0.8428, 0.3782, 0.3762, 0.6044, 0.4013, 0.6032, 0.4013, 0.6264, 0.3762, 0.6252, 0.7973, 0.6997, 0.7954, 0.7247, 0.7815, 0.7247, 0.7796, 0.6997, 0.05641, 0.2405, 0.08149, 0.2403, 0.08149, 0.2654, 0.05641, 0.2651, 0.9108, 0.112, 0.8858, 0.1096, 0.8858, 0.1047, 0.9108, 0.1024, 0.05642, 0.4244, 0.08149, 0.4236, 0.08149, 0.4483, 0.05642, 0.4475, 0.867, 0.6997, 0.8648, 0.7247, 0.8552, 0.7247, 0.853, 0.6997, 0.2402, 0.6039, 0.2653, 0.6027, 0.2653, 0.6259, 0.2402, 0.6247, 0.7922, 0.05641, 0.7903, 0.08142, 0.7764, 0.08142, 0.7745, 0.05641, 0.6482, 0.1499, 0.6732, 0.1483, 0.6732, 0.1692, 0.6482, 0.1676, 0.5406, 0.6686, 0.5156, 0.667, 0.5156, 0.6493, 0.5406, 0.6477, 0.7857, 0.516, 0.7876, 0.541, 0.7698, 0.541, 0.7717, 0.516, 0.1274, 0.5383, 0.1024, 0.5371, 0.1024, 0.5163, 0.1274, 0.5151, 0.8445, 0.7915, 0.8467, 0.8165, 0.8327, 0.8165, 0.8349, 0.7915, 0.4032, 0.4028, 0.3782, 0.4021, 0.3782, 0.3789, 0.4032, 0.3782, 0.741, 0.8978, 0.766, 0.8954, 0.766, 0.905, 0.741, 0.9027, 0.2403, 0.1943, 0.2654, 0.1945, 0.2654, 0.2191, 0.2403, 0.2194, 0.6732, 0.2611, 0.6482, 0.2595, 0.6482, 0.2418, 0.6732, 0.2402, 0.7466, 0.3782, 0.7485, 0.4032, 0.7307, 0.4032, 0.7326, 0.3782, 0.08147, 0.6264, 0.05642, 0.6252, 0.05642, 0.6044, 0.08147, 0.6032, 0.8606, 0.6465, 0.8628, 0.6715, 0.8489, 0.6715, 0.851, 0.6465, 0.4482, 0.1483, 0.4475, 0.1734, 0.4244, 0.1734, 0.4236, 0.1483, 0.8786, 0.8746, 0.9036, 0.8722, 0.9036, 0.8818, 0.8786, 0.8794, 0.2194, 0.1483, 0.2191, 0.1734, 0.1945, 0.1734, 0.1943, 0.1483, 0.1483, 0.1486, 0.1734, 0.1483, 0.1734, 0.1734, 0.1483, 0.1732, 0.08139, 0.9024, 0.05642, 0.9001, 0.05642, 0.8952, 0.08139, 0.8928, 0.2403, 0.4698, 0.2653, 0.4691, 0.2653, 0.4937, 0.2403, 0.493, 0.8567, 0.3322, 0.8546, 0.3572, 0.845, 0.3572, 0.8428, 0.3322, 0.1483, 0.6039, 0.1734, 0.6027, 0.1734, 0.6259, 0.1483, 0.6247, 0.6711, 0.7456, 0.6692, 0.7707, 0.6552, 0.7707, 0.6533, 0.7456, 0.05642, 0.6488, 0.08145, 0.6473, 0.08145, 0.6681, 0.05642, 0.6666, 0.2403, 0.1486, 0.2654, 0.1483, 0.2654, 0.1734, 0.2403, 0.1732, 0.5754, 0.9077, 0.5505, 0.9054, 0.5505, 0.9005, 0.5754, 0.8981, 0.2403, 0.4244, 0.2653, 0.4236, 0.2653, 0.4482, 0.2403, 0.4475, 0.6711, 0.8403, 0.6461, 0.8381, 0.6461, 0.8285, 0.6711, 0.8264, 0.5371, 0.4241, 0.5383, 0.4492, 0.5151, 0.4492, 0.5162, 0.4241, 0.03545, 0.7508, 0.01044, 0.7489, 0.01044, 0.735, 0.03545, 0.7331, 0.6675, 0.1024, 0.6691, 0.1274, 0.6482, 0.1274, 0.6498, 0.1024, 0.7098, 0.4241, 0.7083, 0.4491, 0.6905, 0.4491, 0.689, 0.4241, 0.5156, 0.7373, 0.5406, 0.7354, 0.5406, 0.7531, 0.5156, 0.7512, 0.6273, 0.05641, 0.6262, 0.08146, 0.6053, 0.08146, 0.6042, 0.05641, 0.7869, 0.8285, 0.8119, 0.8263, 0.8119, 0.8403, 0.7869, 0.8381, 0.4942, 0.4241, 0.4935, 0.4492, 0.4703, 0.4492, 0.4696, 0.4241, 0.8676, 0.7939, 0.8925, 0.7915, 0.8925, 0.8011, 0.8676, 0.7988, 0.3573, 0.05641, 0.357, 0.08149, 0.3324, 0.08149, 0.3322, 0.05641, 0.2862, 0.7754, 0.3112, 0.7735, 0.3112, 0.7913, 0.2862, 0.7894, 0.6273, 0.1024, 0.6262, 0.1274, 0.6053, 0.1274, 0.6042, 0.1024, 0.8103, 0.5641, 0.8353, 0.562, 0.8353, 0.5759, 0.8103, 0.5737, 0.4483, 0.1943, 0.4475, 0.2194, 0.4244, 0.2194, 0.4236, 0.1943, 0.1024, 0.8817, 0.1273, 0.8793, 0.1273, 0.8889, 0.1024, 0.8866, 0.2194, 0.01044, 0.2191, 0.03552, 0.1945, 0.03552, 0.1943, 0.01044, 0.3111, 0.3322, 0.3113, 0.3573, 0.2862, 0.3573, 0.2865, 0.3322, 0.1733, 0.8909, 0.1483, 0.8886, 0.1483, 0.8837, 0.1733, 0.8813, 0.402, 0.2862, 0.4028, 0.3113, 0.3782, 0.3113, 0.3789, 0.2862, 0.2192, 0.8214, 0.1943, 0.8193, 0.1943, 0.8097, 0.2192, 0.8075, 0.5821, 0.01044, 0.5833, 0.0355, 0.5601, 0.0355, 0.5613, 0.01044, 0.2652, 0.7908, 0.2402, 0.7889, 0.2402, 0.775, 0.2652, 0.7731, 0.667, 0.4701, 0.6686, 0.4951, 0.6477, 0.4951, 0.6493, 0.4701, 0.6705, 0.562, 0.6689, 0.587, 0.6512, 0.587, 0.6496, 0.562, 0.72, 0.8704, 0.6951, 0.868, 0.6951, 0.8631, 0.72, 0.8608, 0.448, 0.3782, 0.4487, 0.4032, 0.4241, 0.4032, 0.4248, 0.3782, 0.8577, 0.8513, 0.8327, 0.8492, 0.8327, 0.8396, 0.8577, 0.8374, 0.5821, 0.1483, 0.5833, 0.1734, 0.5601, 0.1734, 0.5613, 0.1483, 0.5865, 0.755, 0.5615, 0.7531, 0.5615, 0.7392, 0.5865, 0.7373, 0.667, 0.516, 0.6686, 0.541, 0.6477, 0.541, 0.6493, 0.516, 0.6691, 0.01044, 0.6675, 0.03548, 0.6498, 0.03548, 0.6482, 0.01044, 0.4222, 0.7718, 0.4472, 0.7699, 0.4472, 0.7876, 0.4222, 0.7857, 0.3553, 0.6051, 0.3542, 0.6301, 0.3333, 0.6301, 0.3322, 0.6051, 0.2862, 0.8491, 0.3112, 0.847, 0.3112, 0.8609, 0.2862, 0.8587, 0.4937, 0.1024, 0.493, 0.1274, 0.4698, 0.1274, 0.4691, 0.1024, 0.8827, 0.1507, 0.9077, 0.1483, 0.9077, 0.1579, 0.8827, 0.1556, 0.2194, 0.3322, 0.2191, 0.3573, 0.1945, 0.3573, 0.1943, 0.3322, 0.2191, 0.1943, 0.2194, 0.2194, 0.1943, 0.2194, 0.1945, 0.1943, 0.6273, 0.1943, 0.6262, 0.2194, 0.6053, 0.2194, 0.6042, 0.1943, 0.8084, 0.4722, 0.8334, 0.4701, 0.8334, 0.484, 0.8084, 0.4818, 0.4483, 0.01044, 0.4475, 0.03552, 0.4244, 0.03552, 0.4237, 0.01044, 0.4222, 0.8805, 0.4472, 0.8781, 0.4472, 0.8877, 0.4222, 0.8854, 0.2194, 0.05641, 0.2191, 0.08149, 0.1945, 0.08149, 0.1943, 0.05641, 0.1732, 0.05641, 0.1734, 0.08149, 0.1483, 0.08149, 0.1486, 0.05641, 0.8118, 0.9012, 0.7869, 0.8989, 0.7869, 0.894, 0.8118, 0.8916, 0.4021, 0.1024, 0.4028, 0.1274, 0.3782, 0.1274, 0.3789, 0.1024, 0.8334, 0.5299, 0.8084, 0.5278, 0.8084, 0.5182, 0.8334, 0.516, 0.5376, 0.4701, 0.5387, 0.4951, 0.5156, 0.4951, 0.5167, 0.4701, 0.5406, 0.7918, 0.5156, 0.7899, 0.5156, 0.7759, 0.5406, 0.774, 0.7083, 0.3322, 0.7099, 0.3572, 0.689, 0.3572, 0.6906, 0.3322, 0.6742, 0.6538, 0.6726, 0.6788, 0.6549, 0.6788, 0.6533, 0.6538, 0.7317, 0.01234, 0.7567, 0.01044, 0.7567, 0.02818, 0.7317, 0.02628, 0.493, 0.1483, 0.4937, 0.1734, 0.4691, 0.1734, 0.4698, 0.1483, 0.3461, 0.7887, 0.3439, 0.8137, 0.3343, 0.8137, 0.3322, 0.7887, 0.03246, 0.5156, 0.03362, 0.5406, 0.01044, 0.5406, 0.0116, 0.5156, 0.7587, 0.7842, 0.7568, 0.8092, 0.7429, 0.8092, 0.741, 0.7842, 0.7088, 0.516, 0.7103, 0.541, 0.6895, 0.541, 0.691, 0.516, 0.7108, 0.01044, 0.7093, 0.03548, 0.6915, 0.03548, 0.69, 0.01044, 0.7934, 0.1024, 0.7953, 0.1274, 0.7776, 0.1274, 0.7795, 0.1024, 0.6287, 0.562, 0.6276, 0.587, 0.6067, 0.587, 0.6055, 0.562, 0.06818, 0.847, 0.07035, 0.872, 0.05642, 0.872, 0.05858, 0.847, 0.4028, 0.05641, 0.4021, 0.08148, 0.3789, 0.08148, 0.3782, 0.05641, 0.8879, 0.7021, 0.9128, 0.6997, 0.9128, 0.7093, 0.8879, 0.707, 0.03553, 0.05641, 0.03528, 0.08149, 0.01068, 0.08149, 0.01044, 0.05641, 0.03528, 0.2862, 0.03553, 0.3113, 0.01044, 0.3113, 0.01068, 0.2862, 0.915, 0.2039, 0.89, 0.2015, 0.89, 0.1967, 0.915, 0.1943, 0.828, 0.1024, 0.8301, 0.1274, 0.8162, 0.1274, 0.8184, 0.1024, 0.4028, 0.2403, 0.4021, 0.2653, 0.3789, 0.2653, 0.3782, 0.2403, 0.8891, 0.4724, 0.9141, 0.4701, 0.9141, 0.4797, 0.8891, 0.4773, 0.1275, 0.2403, 0.1272, 0.2653, 0.1026, 0.2653, 0.1024, 0.2403, 0.03528, 0.2403, 0.03553, 0.2653, 0.01044, 0.2653, 0.01068, 0.2403, 0.9026, 0.3418, 0.8776, 0.3394, 0.8776, 0.3345, 0.9026, 0.3322, 0.493, 0.05641, 0.4937, 0.08148, 0.4691, 0.08148, 0.4698, 0.05641, 0.8301, 0.01044, 0.828, 0.03543, 0.8184, 0.03543, 0.8162, 0.01044, 0.5821, 0.1024, 0.5833, 0.1274, 0.5601, 0.1274, 0.5613, 0.1024, 0.7128, 0.7801, 0.7109, 0.8051, 0.697, 0.8051, 0.6951, 0.7801, 0.7092, 0.1024, 0.7108, 0.1274, 0.69, 0.1274, 0.6915, 0.1024, 0.353, 0.651, 0.3515, 0.6761, 0.3337, 0.6761, 0.3322, 0.651, 0.7517, 0.1483, 0.7536, 0.1733, 0.7359, 0.1733, 0.7378, 0.1483, 0.5847, 0.562, 0.5835, 0.587, 0.5626, 0.587, 0.5615, 0.562, 0.3542, 0.5591, 0.3553, 0.5842, 0.3322, 0.5842, 0.3333, 0.5591, 0.8046, 0.7456, 0.8027, 0.7706, 0.7888, 0.7706, 0.7869, 0.7456, 0.7134, 0.2862, 0.715, 0.3113, 0.6941, 0.3113, 0.6957, 0.2862, 0.715, 0.1483, 0.7134, 0.1734, 0.6957, 0.1734, 0.6941, 0.1483, 0.7466, 0.4241, 0.7485, 0.4491, 0.7307, 0.4491, 0.7326, 0.4241, 0.5823, 0.3782, 0.5812, 0.4032, 0.5603, 0.4032, 0.5591, 0.3782, 0.83, 0.6997, 0.8322, 0.7247, 0.8182, 0.7247, 0.8204, 0.6997, 0.4483, 0.1024, 0.4475, 0.1274, 0.4244, 0.1274, 0.4236, 0.1024, 0.1943, 0.91, 0.2192, 0.9076, 0.2192, 0.9172, 0.1943, 0.9149, 0.3113, 0.1024, 0.3111, 0.1275, 0.2865, 0.1275, 0.2862, 0.1024, 0.1732, 0.2403, 0.1734, 0.2654, 0.1483, 0.2654, 0.1486, 0.2403, 0.9108, 0.02004, 0.8858, 0.01769, 0.8858, 0.01279, 0.9108, 0.01044, 0.4935, 0.3782, 0.4942, 0.4032, 0.4696, 0.4032, 0.4703, 0.3782, 0.8343, 0.2402, 0.8321, 0.2652, 0.8226, 0.2652, 0.8204, 0.2402, 0.8786, 0.8397, 0.9036, 0.8374, 0.9036, 0.847, 0.8786, 0.8446, 0.1734, 0.3322, 0.1732, 0.3573, 0.1486, 0.3573, 0.1483, 0.3322, 0.1272, 0.1483, 0.1275, 0.1734, 0.1024, 0.1734, 0.1026, 0.1483, 0.9141, 0.5256, 0.8891, 0.5232, 0.8891, 0.5183, 0.9141, 0.516, 0.3561, 0.4691, 0.3568, 0.4942, 0.3322, 0.4942, 0.3329, 0.4691, 0.8619, 0.1483, 0.8597, 0.1733, 0.8501, 0.1733, 0.8479, 0.1483, 0.5821, 0.2403, 0.5833, 0.2653, 0.5601, 0.2653, 0.5613, 0.2403, 0.7894, 0.562, 0.7875, 0.587, 0.7736, 0.587, 0.7717, 0.562, 0.07571, 0.689, 0.07727, 0.714, 0.05642, 0.714, 0.05798, 0.689, 0.5364, 0.6895, 0.5348, 0.7145, 0.5171, 0.7145, 0.5156, 0.6895, 0.7517, 0.2862, 0.7536, 0.3113, 0.7359, 0.3113, 0.7378, 0.2862, 0.6264, 0.4241, 0.6252, 0.4492, 0.6044, 0.4492, 0.6032, 0.4241, 0.8373, 0.7456, 0.8394, 0.7706, 0.8255, 0.7706, 0.8277, 0.7456, 0.4483, 0.2403, 0.4475, 0.2653, 0.4244, 0.2653, 0.4236, 0.2403, 0.7995, 0.2402, 0.7976, 0.2652, 0.7837, 0.2652, 0.7818, 0.2402, 0.1676, 0.6885, 0.1692, 0.7136, 0.1483, 0.7136, 0.1499, 0.6885, 0.715, 0.2402, 0.7134, 0.2653, 0.6957, 0.2653, 0.6941, 0.2402, 0.7852, 0.3322, 0.7871, 0.3572, 0.7694, 0.3572, 0.7713, 0.3322, 0.4928, 0.5596, 0.4916, 0.5847, 0.4708, 0.5847, 0.4696, 0.5596, 0.5733, 0.8218, 0.5754, 0.8468, 0.5615, 0.8468, 0.5637, 0.8218, 0.4487, 0.3322, 0.448, 0.3573, 0.4248, 0.3573, 0.4241, 0.3322, 0.6251, 0.9175, 0.6001, 0.9199, 0.6001, 0.9103, 0.6251, 0.9127, 0.2194, 0.2862, 0.2191, 0.3113, 0.1945, 0.3113, 0.1943, 0.2862, 0.1272, 0.1943, 0.1275, 0.2194, 0.1024, 0.2194, 0.1026, 0.1943, 0.8887, 0.4241, 0.9136, 0.4264, 0.9136, 0.4313, 0.8887, 0.4337, 0.493, 0.2862, 0.4937, 0.3113, 0.4691, 0.3113, 0.4698, 0.2862, 0.827, 0.1483, 0.8249, 0.1733, 0.8153, 0.1733, 0.8131, 0.1483, 0.5821, 0.1943, 0.5833, 0.2194, 0.5601, 0.2194, 0.5613, 0.1943, 0.2194, 0.2403, 0.2191, 0.2654, 0.1945, 0.2654, 0.1943, 0.2403, 0.1272, 0.3322, 0.1275, 0.3573, 0.1024, 0.3573, 0.1026, 0.3322, 0.3762, 0.9233, 0.4012, 0.9257, 0.4012, 0.9306, 0.3762, 0.9329, 0.4475, 0.2862, 0.4482, 0.3113, 0.4236, 0.3113, 0.4244, 0.2862, 0.8425, 0.5968, 0.8403, 0.6218, 0.8307, 0.6218, 0.8286, 0.5968, 0.5371, 0.3322, 0.5383, 0.3573, 0.5151, 0.3573, 0.5162, 0.3322, 0.7932, 0.6465, 0.7913, 0.6715, 0.7773, 0.6715, 0.7754, 0.6465, 0.6726, 0.6079, 0.6742, 0.6329, 0.6533, 0.6329, 0.6549, 0.6079, 0.3971, 0.689, 0.3955, 0.714, 0.3778, 0.714, 0.3762, 0.689, 0.7489, 0.562, 0.7508, 0.587, 0.7331, 0.587, 0.735, 0.562, 0.6273, 0.1483, 0.6262, 0.1734, 0.6053, 0.1734, 0.6042, 0.1483, 0.867, 0.1943, 0.8691, 0.2193, 0.8552, 0.2193, 0.8574, 0.1943, 0.3108, 0.4691, 0.3101, 0.4942, 0.2869, 0.4942, 0.2862, 0.4691, 0.03541, 0.9177, 0.01044, 0.92, 0.01044, 0.9104, 0.03541, 0.9128, 0.7106, 0.562, 0.7122, 0.587, 0.6913, 0.587, 0.6929, 0.562, 0.5823, 0.6914, 0.5808, 0.7164, 0.5631, 0.7164, 0.5615, 0.6914, 0.747, 0.516, 0.7489, 0.541, 0.7312, 0.541, 0.7331, 0.516, 0.6264, 0.3782, 0.6252, 0.4032, 0.6044, 0.4032, 0.6032, 0.3782, 0.3439, 0.8346, 0.3461, 0.8596, 0.3322, 0.8596, 0.3343, 0.8346, 0.5392, 0.1483, 0.5385, 0.1734, 0.5153, 0.1734, 0.5146, 0.1483, 0.4012, 0.9001, 0.3762, 0.9024, 0.3762, 0.8928, 0.4012, 0.8952, 0.08149, 0.01044, 0.08125, 0.03552, 0.05665, 0.03552, 0.05641, 0.01044, 0.3111, 0.2403, 0.3113, 0.2654, 0.2862, 0.2654, 0.2865, 0.2403, 0.7869, 0.9221, 0.8118, 0.9245, 0.8118, 0.9294, 0.7869, 0.9317, 0.448, 0.4701, 0.4487, 0.4951, 0.4241, 0.4951, 0.4248, 0.4701, 0.827, 0.05641, 0.8249, 0.0814, 0.8153, 0.0814, 0.8131, 0.05641, 0.5376, 0.516, 0.5387, 0.5411, 0.5156, 0.5411, 0.5167, 0.516, 0.7995, 0.1943, 0.7976, 0.2193, 0.7837, 0.2193, 0.7818, 0.1943, 0.03528, 0.1024, 0.03553, 0.1275, 0.01044, 0.1275, 0.01068, 0.1024, 0.9092, 0.5968, 0.9342, 0.5992, 0.9342, 0.6041, 0.9092, 0.6064, 0.402, 0.4691, 0.4027, 0.4942, 0.3781, 0.4942, 0.3789, 0.4691, 0.8619, 0.05641, 0.8597, 0.0814, 0.8501, 0.0814, 0.8479, 0.05641, 0.5371, 0.3782, 0.5383, 0.4032, 0.5151, 0.4032, 0.5162, 0.3782, 0.5792, 0.7759, 0.5773, 0.8009, 0.5634, 0.8009, 0.5615, 0.7759, 0.7088, 0.4701, 0.7103, 0.4951, 0.6895, 0.4951, 0.691, 0.4701, 0.3071, 0.689, 0.3055, 0.714, 0.2878, 0.714, 0.2862, 0.689, 0.7568, 0.6997, 0.7587, 0.7247, 0.741, 0.7247, 0.7429, 0.6997, 0.6264, 0.3322, 0.6252, 0.3573, 0.6044, 0.3573, 0.6032, 0.3322, 0.8321, 0.1943, 0.8343, 0.2193, 0.8204, 0.2193, 0.8225, 0.1943, 0.4937, 0.01044, 0.493, 0.03552, 0.4698, 0.03552, 0.4691, 0.01044, 0.3112, 0.9195, 0.2862, 0.9219, 0.2862, 0.9123, 0.3112, 0.9146, 0.3573, 0.1943, 0.357, 0.2194, 0.3324, 0.2194, 0.3322, 0.1943, 0.7159, 0.6079, 0.7144, 0.6329, 0.6966, 0.6329, 0.6951, 0.6079, 0.766, 0.7615, 0.741, 0.7634, 0.741, 0.7456, 0.766, 0.7475, 0.6268, 0.4701, 0.6257, 0.4951, 0.6048, 0.4951, 0.6037, 0.4701, 0.6251, 0.8263, 0.6001, 0.8285, 0.6001, 0.8145, 0.6251, 0.8167, 0.4487, 0.4241, 0.448, 0.4492, 0.4248, 0.4492, 0.4241, 0.4241, 0.8577, 0.9099, 0.8327, 0.9123, 0.8327, 0.9027, 0.8577, 0.905, 0.3113, 0.2862, 0.3111, 0.3113, 0.2865, 0.3113, 0.2862, 0.2862, 0.2651, 0.2862, 0.2654, 0.3113, 0.2403, 0.3113, 0.2405, 0.2862, 0.9062, 0.7456, 0.9311, 0.748, 0.9311, 0.7529, 0.9062, 0.7552, 0.493, 0.2403, 0.4937, 0.2653, 0.4691, 0.2653, 0.4698, 0.2403, 0.1943, 0.8423, 0.2192, 0.8445, 0.2192, 0.8541, 0.1943, 0.8562, 0.5821, 0.2862, 0.5833, 0.3113, 0.5601, 0.3113, 0.5613, 0.2862, 0.1024, 0.7754, 0.1274, 0.7773, 0.1274, 0.7913, 0.1024, 0.7932, 0.7083, 0.3782, 0.7098, 0.4032, 0.689, 0.4032, 0.6905, 0.3782, 0.03528, 0.01044, 0.03553, 0.03552, 0.01044, 0.03552, 0.01068, 0.01044, 0.2402, 0.9118, 0.2652, 0.9141, 0.2652, 0.919, 0.2402, 0.9214, 0.5385, 0.1943, 0.5392, 0.2194, 0.5146, 0.2194, 0.5153, 0.1943, 0.2402, 0.8465, 0.2652, 0.8487, 0.2652, 0.8583, 0.2402, 0.8604, 0.4461, 0.516, 0.4473, 0.5411, 0.4241, 0.5411, 0.4253, 0.516, 0.3762, 0.7735, 0.4012, 0.7754, 0.4012, 0.7894, 0.3762, 0.7913, 0.7134, 0.1943, 0.715, 0.2193, 0.6941, 0.2193, 0.6957, 0.1943, 0.7159, 0.6538, 0.7144, 0.6788, 0.6966, 0.6788, 0.6951, 0.6538, 0.4472, 0.7471, 0.4222, 0.749, 0.4222, 0.7312, 0.4472, 0.7331, 0.1255, 0.5591, 0.1244, 0.5842, 0.1035, 0.5842, 0.1024, 0.5591, 0.1733, 0.8234, 0.1483, 0.8256, 0.1483, 0.8117, 0.1733, 0.8138, 0.5392, 0.1024, 0.5385, 0.1274, 0.5153, 0.1274, 0.5146, 0.1024, 0.8118, 0.8684, 0.7869, 0.8707, 0.7869, 0.8611, 0.8118, 0.8635, 0.1275, 0.1024, 0.1272, 0.1275, 0.1026, 0.1275, 0.1024, 0.1024, 0.3112, 0.7507, 0.2862, 0.7526, 0.2862, 0.7349, 0.3112, 0.7368, 0.5828, 0.4701, 0.5816, 0.4951, 0.5608, 0.4951, 0.5596, 0.4701, 0.8077, 0.6197, 0.7827, 0.6218, 0.7827, 0.6079, 0.8077, 0.6101, 0.4937, 0.1943, 0.493, 0.2194, 0.4698, 0.2194, 0.4691, 0.1943, 0.766, 0.8722, 0.741, 0.8745, 0.741, 0.8649, 0.766, 0.8673, 0.1734, 0.2862, 0.1732, 0.3113, 0.1486, 0.3113, 0.1483, 0.2862, 0.1272, 0.01044, 0.1275, 0.03552, 0.1024, 0.03552, 0.1026, 0.01044, 0.902, 0.562, 0.927, 0.5643, 0.927, 0.5692, 0.902, 0.5716, 0.5385, 0.05641, 0.5392, 0.08148, 0.5146, 0.08148, 0.5153, 0.05641, 0.4696, 0.8451, 0.4946, 0.8473, 0.4946, 0.8569, 0.4696, 0.8591, 0.5812, 0.4241, 0.5823, 0.4492, 0.5591, 0.4492, 0.5603, 0.4241, 0.05642, 0.7735, 0.08143, 0.7754, 0.08143, 0.7894, 0.05642, 0.7913, 0.2595, 0.6885, 0.2611, 0.7136, 0.2402, 0.7136, 0.2418, 0.6885, 0.6241, 0.6914, 0.6225, 0.7164, 0.6048, 0.7164, 0.6032, 0.6914, 0.4935, 0.3322, 0.4942, 0.3573, 0.4696, 0.3573, 0.4703, 0.3322, 0.01044, 0.8451, 0.03543, 0.8473, 0.03543, 0.8569, 0.01044, 0.8591, 0.5812, 0.3322, 0.5823, 0.3573, 0.5591, 0.3573, 0.5603, 0.3322, 0.1483, 0.7731, 0.1733, 0.775, 0.1733, 0.7889, 0.1483, 0.7908, 0.1217, 0.6909, 0.1232, 0.7159, 0.1024, 0.7159, 0.1039, 0.6909, 0.715, 0.05641, 0.7134, 0.08144, 0.6957, 0.08144, 0.6941, 0.05641, 0.4946, 0.7489, 0.4696, 0.7508, 0.4696, 0.7331, 0.4946, 0.735, 0.5833, 0.05641, 0.5821, 0.08146, 0.5613, 0.08146, 0.5601, 0.05641, 0.2652, 0.8234, 0.2402, 0.8256, 0.2402, 0.8117, 0.2652, 0.8138, 0.5392, 0.01044, 0.5385, 0.03552, 0.5153, 0.03552, 0.5146, 0.01044, 0.08139, 0.9306, 0.05642, 0.9329, 0.05642, 0.9233, 0.08139, 0.9257, 0.1275, 0.2862, 0.1272, 0.3113, 0.1026, 0.3113, 0.1024, 0.2862, 0.2651, 0.01044, 0.2654, 0.03552, 0.2403, 0.03552, 0.2405, 0.01044, 0.4222, 0.9086, 0.4472, 0.9109, 0.4472, 0.9158, 0.4222, 0.9182, 0.8661, 0.4701, 0.8682, 0.4951, 0.8543, 0.4951, 0.8565, 0.4701, 0.5392, 0.2862, 0.5385, 0.3113, 0.5153, 0.3113, 0.5146, 0.2862, 0.72, 0.929, 0.6951, 0.9314, 0.6951, 0.9218, 0.72, 0.9241, 0.3113, 0.01044, 0.3111, 0.03552, 0.2865, 0.03552, 0.2862, 0.01044, 0.357, 0.3322, 0.3573, 0.3573, 0.3322, 0.3573, 0.3324, 0.3322, 0.89, 0.2402, 0.915, 0.2426, 0.915, 0.2475, 0.89, 0.2498, 0.0803, 0.4691, 0.08102, 0.4942, 0.05642, 0.4942, 0.05713, 0.4691, 0.865, 0.1024, 0.8628, 0.1274, 0.8532, 0.1274, 0.851, 0.1024, 0.3113, 0.5371, 0.2862, 0.5383, 0.2862, 0.5151, 0.3113, 0.5162, 0.3499, 0.7429, 0.348, 0.7679, 0.3341, 0.7679, 0.3322, 0.7429, 0.4473, 0.6253, 0.4222, 0.6269, 0.4222, 0.606, 0.4473, 0.6076, 0.6951, 0.6997, 0.7201, 0.7013, 0.7201, 0.719, 0.6951, 0.7206, 0.7517, 0.05641, 0.7536, 0.08142, 0.7359, 0.08142, 0.7378, 0.05641, 0.2403, 0.5587, 0.2653, 0.5598, 0.2653, 0.5807, 0.2403, 0.5818, 0.8682, 0.516, 0.8661, 0.541, 0.8565, 0.541, 0.8543, 0.516, 0.1734, 0.5366, 0.1483, 0.5378, 0.1483, 0.5146, 0.1734, 0.5158, 0.7922, 0.2862, 0.7903, 0.3113, 0.7764, 0.3113, 0.7745, 0.2862, 0.2193, 0.7078, 0.1943, 0.7094, 0.1943, 0.6885, 0.2193, 0.6901, 0.4222, 0.6895, 0.4473, 0.6911, 0.4473, 0.7088, 0.4222, 0.7104, 0.7466, 0.3322, 0.7485, 0.3572, 0.7307, 0.3572, 0.7326, 0.3322, 0.4222, 0.562, 0.4473, 0.5631, 0.4473, 0.584, 0.4222, 0.5851, 0.867, 0.2402, 0.8691, 0.2652, 0.8552, 0.2652, 0.8574, 0.2402, 0.1024, 0.4696, 0.1274, 0.4703, 0.1274, 0.4935, 0.1024, 0.4942, 0.4946, 0.9177, 0.4696, 0.92, 0.4696, 0.9104, 0.4946, 0.9128, 0.3113, 0.1943, 0.3111, 0.2194, 0.2865, 0.2194, 0.2862, 0.1943, 0.357, 0.01044, 0.3573, 0.03552, 0.3322, 0.03552, 0.3324, 0.01044, 0.9048, 0.2862, 0.9298, 0.2886, 0.9298, 0.2935, 0.9048, 0.2958, 0.3573, 0.3106, 0.3322, 0.3113, 0.3322, 0.2867, 0.3573, 0.2874, 0.4696, 0.4701, 0.4947, 0.4708, 0.4947, 0.494, 0.4696, 0.4947, 0.671, 0.8989, 0.6461, 0.9013, 0.6461, 0.8917, 0.671, 0.894, 0.08149, 0.3322, 0.08125, 0.3573, 0.05665, 0.3573, 0.05641, 0.3322, 0.2651, 0.3322, 0.2654, 0.3573, 0.2403, 0.3573, 0.2405, 0.3322, 0.6461, 0.9221, 0.671, 0.9245, 0.671, 0.9294, 0.6461, 0.9317, 0.08149, 0.4021, 0.05642, 0.4028, 0.05642, 0.3782, 0.08149, 0.3789, 0.865, 0.01044, 0.8628, 0.03543, 0.8532, 0.03543, 0.851, 0.01044, 0.08147, 0.5371, 0.05642, 0.5383, 0.05642, 0.5151, 0.08147, 0.5162, 0.7876, 0.4701, 0.7857, 0.4951, 0.7717, 0.4951, 0.7698, 0.4701, 0.4946, 0.7106, 0.4696, 0.7122, 0.4696, 0.6913, 0.4946, 0.6929, 0.01044, 0.6914, 0.03548, 0.6929, 0.03548, 0.7107, 0.01044, 0.7122, 0.747, 0.4701, 0.7489, 0.4951, 0.7312, 0.4951, 0.7331, 0.4701, 0.5156, 0.562, 0.5406, 0.5631, 0.5406, 0.584, 0.5156, 0.5851, 0.8656, 0.4241, 0.8678, 0.4491, 0.8538, 0.4491, 0.856, 0.4241, 0.9252, 0.9332, 0.9498, 0.938, 0.9247, 0.938, 0.1733, 0.9705, 0.1483, 0.9729, 0.1483, 0.968, 0.9295, 0.6465, 0.9546, 0.6465, 0.93, 0.6514, 0.9496, 0.8374, 0.925, 0.8423, 0.9245, 0.8374, 0.9286, 0.05641, 0.9537, 0.05641, 0.9291, 0.06128, 0.5755, 0.9544, 0.5509, 0.9593, 0.5505, 0.9544, 0.9235, 0.3322, 0.9485, 0.3322, 0.9239, 0.3371, 0.8578, 0.9589, 0.8332, 0.9638, 0.8327, 0.9589, 0.03553, 0.9458, 0.01044, 0.9458, 0.03505, 0.9409, 0.9317, 0.01531, 0.9563, 0.01044, 0.9568, 0.01531, 0.2193, 0.943, 0.1943, 0.943, 0.2189, 0.9381, 0.6951, 0.9571, 0.7197, 0.9522, 0.7201, 0.9571, 0.8578, 0.938, 0.8327, 0.938, 0.8574, 0.9332, 0.7868, 0.9808, 0.8117, 0.9783, 0.8117, 0.9832, 0.1733, 0.9472, 0.1483, 0.9447, 0.1733, 0.9423, 0.8787, 0.9589, 0.9038, 0.9589, 0.9033, 0.9638, 0.4473, 0.9439, 0.4222, 0.9439, 0.4468, 0.9391, 0.6, 0.9714, 0.6246, 0.9665, 0.6251, 0.9714, 0.9485, 0.383, 0.9235, 0.383, 0.9481, 0.3782, 0.1943, 0.9687, 0.2189, 0.9638, 0.2193, 0.9687, 0.3113, 0.9476, 0.2862, 0.9476, 0.3108, 0.9427, 0.4222, 0.9697, 0.4468, 0.9648, 0.4473, 0.9697, 0.6251, 0.9457, 0.6, 0.9457, 0.6246, 0.9408, 0.5505, 0.9826, 0.5754, 0.9801, 0.5754, 0.985, 0.08138, 0.9587, 0.05642, 0.9562, 0.08138, 0.9538, 0.9247, 0.9638, 0.9493, 0.9589, 0.9498, 0.9638, 0.5755, 0.9335, 0.5505, 0.9335, 0.5751, 0.9286, 0.7868, 0.9575, 0.8114, 0.9526, 0.8118, 0.9575, 0.9038, 0.938, 0.8787, 0.938, 0.9033, 0.9332, 0.9337, 0.7046, 0.9583, 0.6997, 0.9588, 0.7046, 0.7659, 0.9308, 0.741, 0.9284, 0.7659, 0.9259, 0.3762, 0.9538, 0.4013, 0.9538, 0.4008, 0.9587, 0.9385, 0.7964, 0.9134, 0.7964, 0.938, 0.7915, 0.952, 0.7481, 0.977, 0.7456, 0.977, 0.7505, 0.4947, 0.9458, 0.4696, 0.9458, 0.4942, 0.9409, 0.6461, 0.9575, 0.6707, 0.9526, 0.6712, 0.9575, 0.9495, 0.9028, 0.9245, 0.9028, 0.9491, 0.898, 0.935, 0.5312, 0.9596, 0.5263, 0.9601, 0.5312, 0.9495, 0.8771, 0.9245, 0.8771, 0.9491, 0.8722, 0.2402, 0.9729, 0.2648, 0.968, 0.2653, 0.9729, 0.9507, 0.2862, 0.9756, 0.2887, 0.9507, 0.2911, 0.1275, 0.968, 0.1028, 0.9729, 0.1024, 0.968, 0.1024, 0.9423, 0.1275, 0.9423, 0.1028, 0.9471, 0.973, 0.562, 0.9484, 0.5668, 0.9479, 0.562, 0.2402, 0.9423, 0.2653, 0.9423, 0.2407, 0.9471, 0.3113, 0.9685, 0.2867, 0.9734, 0.2862, 0.9685, 0.9286, 0.1483, 0.9537, 0.1483, 0.9291, 0.1532, 0.03553, 0.9667, 0.01092, 0.9715, 0.01044, 0.9667, 0.93, 0.6723, 0.9546, 0.6771, 0.9295, 0.6771, 0.7659, 0.9804, 0.7409, 0.9829, 0.7409, 0.978, 0.9359, 0.1943, 0.961, 0.1943, 0.9363, 0.1992, 0.4947, 0.9667, 0.4701, 0.9715, 0.4696, 0.9667, 0.935, 0.5006, 0.9601, 0.5006, 0.9355, 0.5054, 0.08138, 0.982, 0.05642, 0.9845, 0.05642, 0.9796, 0.3762, 0.9795, 0.4012, 0.982, 0.3762, 0.9844, 0.8577, 0.9871, 0.8327, 0.9896, 0.8327, 0.9847, 0.6461, 0.9784, 0.671, 0.9808, 0.6461, 0.9833, 0.9601, 0.4701, 0.9355, 0.4749, 0.935, 0.4701, 0.9551, 0.5968, 0.9801, 0.5993, 0.9551, 0.6017, 0.9844, 0.794, 0.9594, 0.7964, 0.9594, 0.7915, 0.6951, 0.978, 0.72, 0.9804, 0.6951, 0.9829, 0.9596, 0.4241, 0.935, 0.4289, 0.9345, 0.4241, 0.5608, 0.5411, 0.5596, 0.516, 0.5828, 0.516, 0.5816, 0.5411, 0.7953, 0.01044, 0.7934, 0.03545, 0.7795, 0.03545, 0.7776, 0.01044, 0.6549, 0.7248, 0.6533, 0.6997, 0.6742, 0.6997, 0.6726, 0.7248, 0.3322, 0.722, 0.3337, 0.6969, 0.3515, 0.6969, 0.353, 0.722, 0.7852, 0.3782, 0.7871, 0.4032, 0.7693, 0.4032, 0.7712, 0.3782, 0.6041, 0.3113, 0.6053, 0.2862, 0.6262, 0.2862, 0.6273, 0.3113, 0.388, 0.847, 0.3902, 0.872, 0.3762, 0.872, 0.3784, 0.847, 0.01044, 0.4947, 0.01115, 0.4696, 0.03433, 0.4696, 0.03504, 0.4947, 0.1273, 0.9171, 0.1024, 0.9194, 0.1024, 0.9098, 0.1273, 0.9122, 0.03553, 0.3782, 0.03528, 0.4032, 0.01068, 0.4032, 0.01044, 0.3782, 0.9359, 0.2402, 0.961, 0.2402, 0.9363, 0.2451, 0.9568, 0.1024, 0.9322, 0.1072, 0.9317, 0.1024, 0.1272, 0.3782, 0.1275, 0.4032, 0.1024, 0.4032, 0.1026, 0.3782, 0.1483, 0.9118, 0.1733, 0.9141, 0.1733, 0.919, 0.1483, 0.9214, 0.5153, 0.2653, 0.5146, 0.2403, 0.5392, 0.2403, 0.5385, 0.2653, 0.5295, 0.8475, 0.5273, 0.8724, 0.5177, 0.8724, 0.5156, 0.8475])
me_sphere_005.materials.append(mat_neck_bark)
me_sphere_005.use_remesh_preserve_volume = False
me_sphere_005.use_remesh_preserve_attributes = False
me_sphere_005.use_mirror_vertex_groups = False
me_sphere_005.update()
me_cylinder_003 = bpy.data.meshes.new('Cylinder.003')
me_cylinder_003.from_pydata([(0.0, 1.0, -1.0), (0.0, 1.0, 1.0), (0.1951, 0.9808, -1.0), (0.1951, 0.9808, 1.0), (0.3827, 0.9239, -1.0), (0.3827, 0.9239, 1.0), (0.5556, 0.8315, -1.0), (0.5556, 0.8315, 1.0), (0.7071, 0.7071, -1.0), (0.7071, 0.7071, 1.0), (0.8315, 0.5556, -1.0), (0.8315, 0.5556, 1.0), (0.9239, 0.3827, -1.0), (0.9239, 0.3827, 1.0), (0.9808, 0.1951, -1.0), (0.9808, 0.1951, 1.0), (1.0, 7.55e-08, -1.0), (1.0, 7.55e-08, 1.0), (0.9808, -0.1951, -1.0), (0.9808, -0.1951, 1.0), (0.9239, -0.3827, -1.0), (0.9239, -0.3827, 1.0), (0.8315, -0.5556, -1.0), (0.8315, -0.5556, 1.0), (0.7071, -0.7071, -1.0), (0.7071, -0.7071, 1.0), (0.5556, -0.8315, -1.0), (0.5556, -0.8315, 1.0), (0.3827, -0.9239, -1.0), (0.3827, -0.9239, 1.0), (0.1951, -0.9808, -1.0), (0.1951, -0.9808, 1.0), (-3.258e-07, -1.0, -1.0), (-3.258e-07, -1.0, 1.0), (-0.1951, -0.9808, -1.0), (-0.1951, -0.9808, 1.0), (-0.3827, -0.9239, -1.0), (-0.3827, -0.9239, 1.0), (-0.5556, -0.8315, -1.0), (-0.5556, -0.8315, 1.0), (-0.7071, -0.7071, -1.0), (-0.7071, -0.7071, 1.0), (-0.8315, -0.5556, -1.0), (-0.8315, -0.5556, 1.0), (-0.9239, -0.3827, -1.0), (-0.9239, -0.3827, 1.0), (-0.9808, -0.1951, -1.0), (-0.9808, -0.1951, 1.0), (-1.0, 9.656e-07, -1.0), (-1.0, 9.656e-07, 1.0), (-0.9808, 0.1951, -1.0), (-0.9808, 0.1951, 1.0), (-0.9239, 0.3827, -1.0), (-0.9239, 0.3827, 1.0), (-0.8315, 0.5556, -1.0), (-0.8315, 0.5556, 1.0), (-0.7071, 0.7071, -1.0), (-0.7071, 0.7071, 1.0), (-0.5556, 0.8315, -1.0), (-0.5556, 0.8315, 1.0), (-0.3827, 0.9239, -1.0), (-0.3827, 0.9239, 1.0), (-0.1951, 0.9808, -1.0), (-0.1951, 0.9808, 1.0), (-3.258e-07, -1.0, -0.1578), (-0.1951, -0.9808, -0.1578), (-3.258e-07, -1.0, 0.07861), (-0.1951, -0.9808, 0.07861), (-0.05873, -1.596, 0.07861), (-0.05873, -1.596, -0.1578), (-0.2538, -1.577, 0.07861), (-0.2538, -1.577, -0.1578), (0.5945, -0.7116, 0.4009), (0.4, -0.7448, 0.4008), (0.1751, -0.9174, 0.4009), (-0.3529, -0.8654, 0.4009), (-0.5383, -0.6523, 0.4008), (-0.7264, -0.594, 0.4009), (0.4649, -0.7081, 0.4553), (0.3827, -0.9239, 0.6813), (0.3387, -0.7633, 0.4597), (-0.4825, -0.6821, 0.4601), (-0.5556, -0.8315, 0.6813), (-0.5938, -0.6055, 0.4561), (-0.7264, -0.594, 0.4009), (-0.5383, -0.6523, 0.4008), (-0.3529, -0.8654, 0.4009), (0.1751, -0.9174, 0.4009), (0.4, -0.7448, 0.4008), (0.5945, -0.7116, 0.4009), (0.4672, -0.7063, 0.3513), (0.3898, -0.8551, 0.1994), (0.3364, -0.7639, 0.3474), (-0.4803, -0.6832, 0.3471), (-0.5497, -0.763, 0.1994), (-0.5958, -0.6035, 0.3506), (0.5556, -0.8315, 0.6007), (0.6532, -0.7449, 0.4008), (0.1951, -0.9808, 0.6007), (0.101, -1.008, 0.4008), (-0.3827, -0.9239, 0.6007), (-0.2977, -0.9683, 0.4008), (-0.7071, -0.7071, 0.6007), (-0.7899, -0.6163, 0.4008), (0.39, -0.8556, 0.613), (-0.55, -0.7634, 0.613), (0.5556, -0.8315, 0.2017), (0.1951, -0.9808, 0.2017), (-0.3827, -0.9239, 0.2017), (-0.7071, -0.7071, 0.2017), (-0.5556, -0.8315, 0.1324), (0.3827, -0.9239, 0.1324), (0.5246, -0.7813, 0.5498), (0.5443, -0.6774, 0.4009), (0.2461, -0.8975, 0.5513), (0.2399, -0.8337, 0.4009), (-0.4169, -0.8321, 0.5514), (-0.4001, -0.7707, 0.4009), (-0.6668, -0.6645, 0.5501), (-0.6712, -0.5693, 0.4009), (0.3967, -0.7905, 0.5538), (-0.5444, -0.6985, 0.5539), (0.5254, -0.7807, 0.2541), (0.2452, -0.8977, 0.2527), (-0.4162, -0.8324, 0.2526), (-0.6675, -0.6638, 0.2538), (-0.5439, -0.6978, 0.2574), (0.3963, -0.7895, 0.2575), (0.4983, -0.7321, 0.5058), (0.4839, -0.6714, 0.401), (0.2907, -0.8197, 0.5086), (0.3109, -0.7708, 0.401), (-0.446, -0.7469, 0.5088), (-0.4574, -0.6953, 0.401), (-0.6314, -0.6218, 0.5063), (-0.6112, -0.574, 0.401), (0.401, -0.7481, 0.486), (-0.5409, -0.6566, 0.4862), (0.4998, -0.7309, 0.2994), (0.2892, -0.8201, 0.2969), (-0.4446, -0.7476, 0.2967), (-0.6327, -0.6205, 0.2989), (-0.5401, -0.6554, 0.3239), (0.4004, -0.7467, 0.324), (0.6532, -0.7449, 0.4008), (0.101, -1.008, 0.4008), (-0.2977, -0.9683, 0.4008), (-0.7899, -0.6163, 0.4008), (0.5443, -0.6774, 0.4009), (0.2399, -0.8337, 0.4009), (-0.4001, -0.7707, 0.4009), (-0.6712, -0.5693, 0.4009), (0.4839, -0.6714, 0.401), (0.3109, -0.7708, 0.401), (-0.4574, -0.6953, 0.401), (-0.6112, -0.574, 0.401)], [(85, 155), (154, 85), (88, 153), (152, 88), (151, 155), (154, 150), (149, 153), (152, 148), (84, 151), (150, 86), (87, 149), (148, 89), (147, 84), (86, 146), (145, 87), (89, 144)], [(66, 33, 35, 67), (3, 1, 63, 61, 59, 57, 55, 53, 51, 49, 47, 45, 43, 41, 39, 37, 35, 33, 31, 29, 27, 25, 23, 21, 19, 17, 15, 13, 11, 9, 7, 5), (0, 2, 4, 6, 8, 10, 12, 14, 16, 18, 20, 22, 24, 26, 28, 30, 32, 34, 36, 38, 40, 42, 44, 46, 48, 50, 52, 54, 56, 58, 60, 62), (60, 61, 63, 62), (1, 0, 62, 63), (61, 60, 58, 59), (59, 58, 56, 57), (57, 56, 54, 55), (55, 54, 52, 53), (53, 52, 50, 51), (51, 50, 48, 49), (49, 48, 46, 47), (47, 46, 44, 45), (45, 44, 42, 43), (82, 39, 41, 102), (100, 37, 39, 82), (65, 67, 35, 37, 100, 101, 108, 36, 34), (30, 107, 99, 98, 31, 33, 66, 64, 32), (32, 64, 65, 34), (79, 29, 31, 98), (96, 27, 29, 79), (103, 102, 41, 43, 42, 40, 109), (96, 97, 106, 26, 24, 25, 27), (25, 24, 22, 23), (23, 22, 20, 21), (21, 20, 18, 19), (19, 18, 16, 17), (17, 16, 14, 15), (15, 14, 12, 13), (13, 12, 10, 11), (11, 10, 8, 9), (9, 8, 6, 7), (7, 6, 4, 5), (5, 4, 2, 3), (64, 66, 68, 69), (69, 68, 70, 71), (65, 64, 69, 71), (66, 67, 70, 68), (67, 65, 71, 70), (90, 129, 73, 143), (143, 73, 131, 92), (93, 133, 76, 142), (142, 76, 135, 95), (129, 78, 136, 73), (73, 136, 80, 131), (133, 81, 137, 76), (76, 137, 83, 135), (3, 2, 0, 1), (38, 110, 109, 40), (36, 108, 110, 38), (28, 111, 107, 30), (26, 106, 111, 28), (112, 72, 97, 96), (74, 114, 98, 99), (116, 75, 101, 100), (77, 118, 102, 103), (104, 112, 96, 79), (114, 104, 79, 98), (105, 116, 100, 82), (118, 105, 82, 102), (72, 122, 106, 97), (123, 74, 99, 107), (75, 124, 108, 101), (125, 77, 103, 109), (94, 125, 109, 110), (124, 94, 110, 108), (91, 123, 107, 111), (122, 91, 111, 106), (128, 113, 72, 112), (115, 130, 114, 74), (132, 117, 75, 116), (119, 134, 118, 77), (120, 128, 112, 104), (130, 120, 104, 114), (121, 132, 116, 105), (134, 121, 105, 118), (113, 138, 122, 72), (139, 115, 74, 123), (117, 140, 124, 75), (141, 119, 77, 125), (126, 141, 125, 94), (140, 126, 94, 124), (127, 139, 123, 91), (138, 127, 91, 122), (78, 129, 113, 128), (131, 80, 130, 115), (81, 133, 117, 132), (135, 83, 134, 119), (136, 78, 128, 120), (80, 136, 120, 130), (137, 81, 132, 121), (83, 137, 121, 134), (129, 90, 138, 113), (92, 131, 115, 139), (133, 93, 140, 117), (95, 135, 119, 141), (142, 95, 141, 126), (93, 142, 126, 140), (143, 92, 139, 127), (90, 143, 127, 138)])
_uv = me_cylinder_003.uv_layers.new(name='UVMap')
_uv.uv.foreach_set('vector', [0.2141, 0.6943, 0.2141, 0.8486, 0.1813, 0.8486, 0.1813, 0.6943, 0.3016, 0.6228, 0.2784, 0.646, 0.2511, 0.6642, 0.2208, 0.6768, 0.1886, 0.6832, 0.1558, 0.6832, 0.1236, 0.6768, 0.09326, 0.6642, 0.06596, 0.646, 0.04275, 0.6228, 0.02452, 0.5955, 0.01195, 0.5652, 0.005551, 0.533, 0.005551, 0.5002, 0.01195, 0.468, 0.02452, 0.4376, 0.04275, 0.4103, 0.06596, 0.3871, 0.09326, 0.3689, 0.1236, 0.3563, 0.1558, 0.3499, 0.1886, 0.3499, 0.2208, 0.3563, 0.2511, 0.3689, 0.2784, 0.3871, 0.3016, 0.4103, 0.3199, 0.4376, 0.3324, 0.468, 0.3388, 0.5002, 0.3388, 0.533, 0.3324, 0.5652, 0.3199, 0.5955, 0.06596, 0.04275, 0.09326, 0.02452, 0.1236, 0.01195, 0.1558, 0.005551, 0.1886, 0.005551, 0.2208, 0.01195, 0.2511, 0.02452, 0.2784, 0.04275, 0.3016, 0.06596, 0.3199, 0.09326, 0.3324, 0.1236, 0.3388, 0.1558, 0.3388, 0.1886, 0.3324, 0.2208, 0.3199, 0.2511, 0.3016, 0.2784, 0.2784, 0.3016, 0.2511, 0.3199, 0.2208, 0.3324, 0.1886, 0.3388, 0.1558, 0.3388, 0.1236, 0.3324, 0.09326, 0.3199, 0.06596, 0.3016, 0.04275, 0.2784, 0.02452, 0.2511, 0.01195, 0.2208, 0.005551, 0.1886, 0.005551, 0.1558, 0.01195, 0.1236, 0.02452, 0.09326, 0.04275, 0.06596, 0.687, 0.3515, 0.687, 0.6864, 0.6541, 0.6864, 0.6541, 0.3515, 0.9616, 0.3404, 0.9616, 0.005551, 0.9944, 0.005551, 0.9944, 0.3404, 0.6102, 0.6864, 0.6102, 0.3515, 0.643, 0.3515, 0.643, 0.6864, 0.6981, 0.6864, 0.6981, 0.3515, 0.7309, 0.3515, 0.7309, 0.6864, 0.742, 0.6864, 0.742, 0.3515, 0.7748, 0.3515, 0.7748, 0.6864, 0.4105, 0.6864, 0.4105, 0.3515, 0.4433, 0.3515, 0.4433, 0.6864, 0.5663, 0.6864, 0.5663, 0.3515, 0.5991, 0.3515, 0.5991, 0.6864, 0.6981, 0.3404, 0.6981, 0.005551, 0.7309, 0.005551, 0.7309, 0.3404, 0.5663, 0.3404, 0.5663, 0.005551, 0.5991, 0.005551, 0.5991, 0.3404, 0.742, 0.3404, 0.742, 0.005551, 0.7748, 0.005551, 0.7748, 0.3404, 0.5191, 0.6949, 0.5191, 0.36, 0.552, 0.36, 0.552, 0.6949, 0.552, 0.7195, 0.552, 0.7729, 0.5191, 0.7729, 0.5191, 0.706, 0.7545, 0.6975, 0.7545, 0.7644, 0.7216, 0.7644, 0.7216, 0.711, 0.4593, 0.1466, 0.4593, 0.1862, 0.4593, 0.3404, 0.4265, 0.3404, 0.4265, 0.2736, 0.4105, 0.2401, 0.4265, 0.2068, 0.4265, 0.005551, 0.4593, 0.005551, 0.3827, 0.005552, 0.3827, 0.2064, 0.3994, 0.2396, 0.3833, 0.2731, 0.3827, 0.3399, 0.3499, 0.3399, 0.3499, 0.1858, 0.3499, 0.1463, 0.3499, 0.005551, 0.258, 0.6943, 0.258, 0.8353, 0.2252, 0.8353, 0.2252, 0.6943, 0.7984, 0.711, 0.7984, 0.7644, 0.7656, 0.7644, 0.7656, 0.6975, 0.5991, 0.6975, 0.5991, 0.7644, 0.5663, 0.7644, 0.5663, 0.711, 0.5057, 0.2757, 0.5033, 0.2742, 0.5033, 0.3413, 0.4704, 0.3413, 0.4704, 0.005551, 0.5033, 0.005551, 0.508, 0.2742, 0.5191, 0.2119, 0.5203, 0.2111, 0.5215, 0.2119, 0.5215, 0.005551, 0.5552, 0.005551, 0.5552, 0.3489, 0.5215, 0.3489, 0.7859, 0.6864, 0.7859, 0.3515, 0.8187, 0.3515, 0.8187, 0.6864, 0.6541, 0.3404, 0.6541, 0.005551, 0.687, 0.005551, 0.687, 0.3404, 0.3499, 0.6859, 0.3499, 0.351, 0.3828, 0.351, 0.3828, 0.6859, 0.4704, 0.6873, 0.4704, 0.3524, 0.5033, 0.3524, 0.5033, 0.6873, 0.9177, 0.6864, 0.9177, 0.3515, 0.9505, 0.3515, 0.9505, 0.6864, 0.6102, 0.3404, 0.6102, 0.005551, 0.643, 0.005551, 0.643, 0.3404, 0.7859, 0.3404, 0.7859, 0.005551, 0.8187, 0.005551, 0.8187, 0.3404, 0.8298, 0.3404, 0.8298, 0.005551, 0.8627, 0.005551, 0.8627, 0.3404, 0.8738, 0.3404, 0.8738, 0.005551, 0.9066, 0.005551, 0.9066, 0.3404, 0.8738, 0.6864, 0.8738, 0.3515, 0.9066, 0.3515, 0.9066, 0.6864, 0.8298, 0.6864, 0.8298, 0.3515, 0.8627, 0.3515, 0.8627, 0.6864, 0.3828, 0.697, 0.3828, 0.7366, 0.2824, 0.7366, 0.2824, 0.697, 0.3152, 0.7477, 0.3152, 0.7872, 0.2824, 0.7872, 0.2824, 0.7477, 0.5033, 0.7423, 0.5033, 0.7751, 0.4029, 0.7751, 0.4029, 0.7423, 0.5033, 0.6984, 0.5033, 0.7312, 0.4029, 0.7312, 0.4029, 0.6984, 0.7105, 0.6975, 0.7105, 0.7371, 0.6102, 0.7371, 0.6102, 0.6975, 0.6198, 0.9358, 0.6257, 0.9444, 0.6071, 0.9444, 0.6065, 0.9316, 0.9498, 0.9422, 0.9498, 0.9551, 0.9343, 0.9551, 0.9387, 0.9462, 0.5101, 0.9478, 0.5144, 0.9568, 0.4991, 0.9568, 0.499, 0.9439, 0.8178, 0.9219, 0.8288, 0.9153, 0.8384, 0.9305, 0.8283, 0.9305, 0.8332, 0.8272, 0.8332, 0.8386, 0.8254, 0.8498, 0.8178, 0.8377, 0.3941, 0.9325, 0.3941, 0.9468, 0.3833, 0.9424, 0.3785, 0.9325, 0.8797, 0.9379, 0.875, 0.9478, 0.8644, 0.9523, 0.8644, 0.9379, 0.8017, 0.9304, 0.8019, 0.9447, 0.7896, 0.9397, 0.7838, 0.9304, 0.9177, 0.3404, 0.9177, 0.005551, 0.9505, 0.005551, 0.9505, 0.3404, 0.1702, 0.6943, 0.1702, 0.8839, 0.1373, 0.8955, 0.1373, 0.6943, 0.0823, 0.6943, 0.0823, 0.8955, 0.04948, 0.8839, 0.04948, 0.6943, 0.1262, 0.6943, 0.1262, 0.8839, 0.0934, 0.8955, 0.0934, 0.6943, 0.03838, 0.6943, 0.03838, 0.8955, 0.005551, 0.8839, 0.005551, 0.6943, 0.6306, 0.8488, 0.6297, 0.8189, 0.6408, 0.8169, 0.6408, 0.8569, 0.4407, 0.84, 0.4407, 0.868, 0.4225, 0.8702, 0.4225, 0.8329, 0.4518, 0.8679, 0.4518, 0.8399, 0.47, 0.8329, 0.47, 0.87, 0.9232, 0.8631, 0.9227, 0.8924, 0.9122, 0.9, 0.9122, 0.8608, 0.5095, 0.8715, 0.5373, 0.8715, 0.5345, 0.8842, 0.499, 0.8839, 0.8002, 0.8416, 0.8, 0.8688, 0.7838, 0.869, 0.7838, 0.8335, 0.8179, 0.861, 0.845, 0.8608, 0.8533, 0.8772, 0.8178, 0.8772, 0.8771, 0.8608, 0.8768, 0.8885, 0.8644, 0.8989, 0.8644, 0.8634, 0.5863, 0.8826, 0.5568, 0.8817, 0.5484, 0.8715, 0.5883, 0.8715, 0.7245, 0.8359, 0.7246, 0.8636, 0.7063, 0.8706, 0.7063, 0.8335, 0.7657, 0.8517, 0.7381, 0.8517, 0.7357, 0.8335, 0.7727, 0.8335, 0.7943, 0.888, 0.7948, 0.917, 0.7838, 0.9193, 0.7838, 0.8801, 0.9011, 0.8708, 0.9011, 0.8981, 0.8882, 0.8956, 0.8885, 0.8608, 0.6871, 0.8773, 0.6604, 0.878, 0.6604, 0.8619, 0.6952, 0.8608, 0.7709, 0.8791, 0.7441, 0.8791, 0.7357, 0.8628, 0.7705, 0.863, 0.6481, 0.8822, 0.6206, 0.882, 0.6107, 0.8693, 0.6456, 0.8693, 0.9353, 0.883, 0.9343, 0.8618, 0.9444, 0.8608, 0.9444, 0.8907, 0.4684, 0.8874, 0.4683, 0.9075, 0.4518, 0.9092, 0.4518, 0.8811, 0.4225, 0.9075, 0.4225, 0.8875, 0.439, 0.8813, 0.439, 0.9092, 0.9443, 0.9033, 0.9438, 0.9241, 0.9343, 0.9311, 0.9343, 0.9018, 0.5581, 0.8937, 0.5793, 0.8937, 0.5763, 0.9052, 0.5484, 0.9048, 0.6257, 0.9006, 0.6256, 0.9205, 0.6108, 0.9205, 0.6107, 0.8933, 0.6755, 0.8892, 0.6755, 0.9091, 0.6604, 0.9162, 0.6608, 0.8891, 0.6483, 0.8933, 0.648, 0.9143, 0.6368, 0.9239, 0.6368, 0.8962, 0.407, 0.9214, 0.3864, 0.9204, 0.3785, 0.9113, 0.4081, 0.9113, 0.7229, 0.8837, 0.7229, 0.9031, 0.7063, 0.9094, 0.7063, 0.8817, 0.3999, 0.9002, 0.3805, 0.9002, 0.3785, 0.8836, 0.4061, 0.8836, 0.9216, 0.9185, 0.9222, 0.9387, 0.9122, 0.9401, 0.9122, 0.9111, 0.6635, 0.8262, 0.6635, 0.8471, 0.6519, 0.8443, 0.6522, 0.8169, 0.8247, 0.889, 0.8445, 0.8883, 0.8445, 0.9029, 0.8178, 0.9042, 0.763, 0.9051, 0.7432, 0.9051, 0.7357, 0.8902, 0.7624, 0.8904, 0.5293, 0.907, 0.5082, 0.9068, 0.499, 0.8953, 0.5265, 0.8953, 0.6757, 0.8315, 0.6746, 0.8201, 0.6843, 0.8169, 0.6843, 0.8381, 0.7502, 0.9225, 0.7502, 0.9334, 0.7357, 0.9363, 0.7357, 0.9162, 0.5484, 0.9335, 0.5484, 0.9225, 0.563, 0.9163, 0.563, 0.9363, 0.5338, 0.8376, 0.5332, 0.8486, 0.5244, 0.8548, 0.5244, 0.834, 0.8778, 0.91, 0.8862, 0.9206, 0.8773, 0.9268, 0.8644, 0.91, 0.4652, 0.9266, 0.4651, 0.9382, 0.4518, 0.9402, 0.4518, 0.9203, 0.4211, 0.9206, 0.4326, 0.9203, 0.439, 0.9338, 0.4192, 0.9338, 0.4871, 0.9203, 0.4869, 0.9336, 0.4763, 0.9418, 0.4763, 0.9208, 0.8352, 0.9512, 0.8247, 0.9502, 0.8178, 0.9416, 0.8384, 0.9416, 0.5887, 0.9194, 0.5887, 0.9294, 0.5741, 0.9357, 0.5741, 0.9163, 0.5122, 0.9327, 0.5022, 0.9328, 0.499, 0.9181, 0.5184, 0.9181, 0.8532, 0.8338, 0.8537, 0.8439, 0.8443, 0.8474, 0.8443, 0.8272, 0.7724, 0.924, 0.7724, 0.9375, 0.7613, 0.9371, 0.7617, 0.9162, 0.6734, 0.9406, 0.6617, 0.9405, 0.6604, 0.9273, 0.6802, 0.9273, 0.7216, 0.9337, 0.7099, 0.9338, 0.7031, 0.9205, 0.7229, 0.9205, 0.5133, 0.8451, 0.4994, 0.8449, 0.4918, 0.834, 0.5129, 0.834])
me_cylinder_003.materials.append(mat_head_bark)
me_cylinder_003.use_remesh_preserve_volume = False
me_cylinder_003.use_remesh_preserve_attributes = False
me_cylinder_003.use_mirror_vertex_groups = False
me_cylinder_003.update()

# ---- objects
ob_sphere_005 = bpy.data.objects.new('Sphere.005', me_sphere_005)
ob_cylinder_001 = bpy.data.objects.new('Cylinder.001', me_cylinder_003)
ob_sun_005 = bpy.data.objects.new('Sun.005', light_sun_005)
ob_sun_004 = bpy.data.objects.new('Sun.004', light_sun_004)
ob_sun_003 = bpy.data.objects.new('Sun.003', light_sun_003)
ob_sun_002 = bpy.data.objects.new('Sun.002', light_sun_002)
ob_sun_001 = bpy.data.objects.new('Sun.001', light_sun_001)
ob_sun = bpy.data.objects.new('Sun', light_sun)
ob_lamp = bpy.data.objects.new('Lamp', light_lamp)
ob_camera = bpy.data.objects.new('Camera', cam_camera)
ob_lamp_001 = bpy.data.objects.new('Lamp.001', light_lamp_001)

# ---- transforms, parenting, visibility, modifiers, constraints
ob_sphere_005.location = (0.003502, -0.004571, 0.04593)
ob_sphere_005.rotation_euler = (-4.543e-06, -1.597, 4.419e-06)
ob_sphere_005.scale = (0.09098, 0.09098, 0.09098)
ob_sphere_005.lineart.crease_threshold = 0.0
ob_cylinder_001.parent = ob_sphere_005
ob_cylinder_001.matrix_parent_inverse = Matrix(((-0.2869, -1.268e-06, 10.99, -18.58), (1.352e-06, 10.99, 1.306e-06, 0.05024), (-10.99, 1.385e-06, -0.2869, 0.5236), (0.0, 0.0, 0.0, 1.0)))
ob_cylinder_001.location = (-0.0005613, -0.01933, 1.978)
ob_cylinder_001.rotation_euler = (0.0, -0.0, 0.09624)
ob_cylinder_001.scale = (0.2548, 0.2548, 0.2548)
ob_cylinder_001.lineart.crease_threshold = 0.0
ob_sun_005.location = (9.542, 7.607, 1.144)
ob_sun_005.rotation_euler = (1.581, -0.0, 0.0)
ob_sun_005.lineart.crease_threshold = 0.0
ob_sun_004.location = (8.867, 7.634, 1.144)
ob_sun_004.rotation_euler = (-0.0, 1.577, 1.577)
ob_sun_004.lineart.crease_threshold = 0.0
ob_sun_003.location = (10.24, 7.609, 0.5223)
ob_sun_003.rotation_euler = (3.349e-05, 1.567, 3.364e-05)
ob_sun_003.lineart.crease_threshold = 0.0
ob_sun_002.location = (11.41, 7.609, 0.5223)
ob_sun_002.rotation_euler = (0.0002096, -1.57, -0.0002098)
ob_sun_002.lineart.crease_threshold = 0.0
ob_sun_001.location = (10.78, 7.609, 0.5374)
ob_sun_001.rotation_euler = (-2.831e-07, -3.138, 5.678e-10)
ob_sun_001.lineart.crease_threshold = 0.0
ob_sun.location = (12.09, 7.609, 0.5226)
ob_sun.lineart.crease_threshold = 0.0
ob_lamp.location = (12.16, 8.614, 5.904)
ob_lamp.rotation_euler = (0.6503, 0.05522, 1.866)
ob_lamp.lock_rotations_4d = False
ob_lamp.empty_display_type = 'ARROWS'
ob_lamp.color = (0.0, 0.0, 0.0, 0.0)
ob_lamp.lineart.crease_threshold = 0.0
ob_camera.location = (7.481, -6.508, 5.344)
ob_camera.rotation_euler = (1.109, 0.01082, 0.8149)
ob_camera.lock_rotations_4d = False
ob_camera.empty_display_type = 'ARROWS'
ob_camera.color = (0.0, 0.0, 0.0, 0.0)
ob_camera.display_type = 'WIRE'
ob_camera.lineart.crease_threshold = 0.0
ob_lamp_001.location = (12.16, 8.614, 5.904)
ob_lamp_001.rotation_euler = (0.6503, 0.05522, 1.866)
ob_lamp_001.lock_rotations_4d = False
ob_lamp_001.empty_display_type = 'ARROWS'
ob_lamp_001.color = (0.0, 0.0, 0.0, 0.0)
ob_lamp_001.lineart.crease_threshold = 0.0

# ---- collection membership
col_collection_1.objects.link(ob_sphere_005)
col_collection_1.objects.link(ob_cylinder_001)
col_collection_1.objects.link(ob_sun_005)
col_collection_1.objects.link(ob_sun_004)
col_collection_1.objects.link(ob_sun_003)
col_collection_1.objects.link(ob_sun_002)
col_collection_1.objects.link(ob_sun_001)
col_collection_1.objects.link(ob_sun)
col_collection_1.objects.link(ob_lamp)
col_collection_1.objects.link(ob_camera)
col_collection_1.objects.link(ob_lamp_001)

# ---- scene / render settings (as saved in the file)
scene.camera = ob_camera
scene.frame_start = 1; scene.frame_end = 250; scene.frame_set(0)
scene.render.engine = 'BLENDER_EEVEE_NEXT'
scene.render.resolution_percentage = 50
scene.render.dither_intensity = 0.0
scene.cycles.use_denoising = False
scene.cycles.samples = 10
scene.cycles.sampling_pattern = 'TABULATED_SOBOL'
scene.cycles.light_sampling_threshold = 0.0
scene.cycles.use_adaptive_sampling = False
scene.cycles.use_light_tree = False
scene.cycles.blur_glossy = 0.0
scene.cycles.pixel_filter_type = 'GAUSSIAN'
scene.cycles.sample_clamp_indirect = 0.0
scene.view_settings.view_transform = 'Standard'
bpy.context.view_layer.update()
